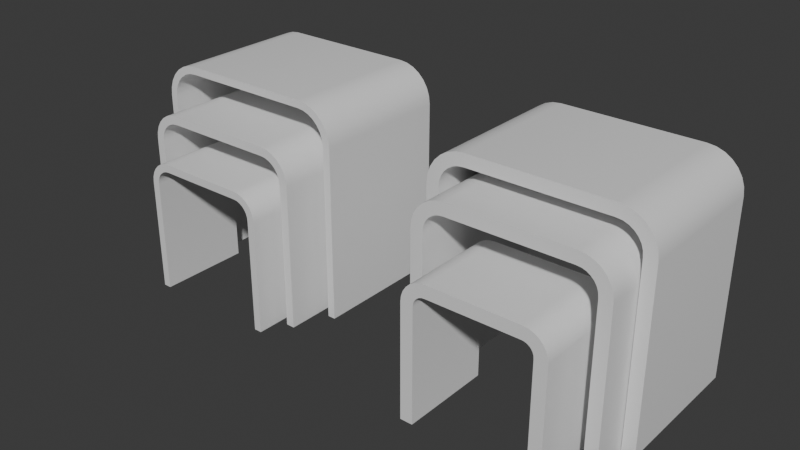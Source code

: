 # Source: Cubes.blend  (saved by Blender 4.1.23; exported with 4.5.12 LTS)
import bpy
from mathutils import Matrix  # noqa: F401  (used for matrix-valued properties, if any)

bpy.ops.wm.read_factory_settings(use_empty=True)
scene = bpy.context.scene
scene.name = 'Scene'

# ---- collections
col_collection = bpy.data.collections.new('Collection'); scene.collection.children.link(col_collection)

# ---- materials (node trees are filled in below, after node groups)
mat_material = bpy.data.materials.new('Material')
mat_material.alpha_threshold = 0.0
mat_material.use_transparent_shadow = False
mat_material.roughness = 0.5
mat_material.line_color = (0.0, 0.0, 0.0, 1.0)

# ---- node groups
ng_smooth_by_angle = bpy.data.node_groups.new('Smooth by Angle', 'GeometryNodeTree')
_s = ng_smooth_by_angle.interface.new_socket(name='Mesh', in_out='OUTPUT', socket_type='NodeSocketGeometry')
_s = ng_smooth_by_angle.interface.new_socket(name='Mesh', in_out='INPUT', socket_type='NodeSocketGeometry')
_s = ng_smooth_by_angle.interface.new_socket(name='Angle', in_out='INPUT', socket_type='NodeSocketFloat')
_s.subtype = 'ANGLE'
_s.default_value = 0.5236
_s.min_value = 0.0
_s.max_value = 3.142
_s.description = 'Maximum face angle for smooth edges'
_s = ng_smooth_by_angle.interface.new_socket(name='Ignore Sharpness', in_out='INPUT', socket_type='NodeSocketBool')
_s.force_non_field = True
ng_smooth_by_angle.is_modifier = True
_N = ng_smooth_by_angle.nodes; _L = ng_smooth_by_angle.links
n0 = _N.new('GeometryNodeSetShadeSmooth'); n0.name = 'Set Shade Smooth'; n0.location = (120, -80)
n0.domain = 'EDGE'
n1 = _N.new('GeometryNodeSetShadeSmooth'); n1.name = 'Set Shade Smooth.001'; n1.location = (300, -80)
n2 = _N.new('NodeGroupOutput'); n2.name = 'Group Output'; n2.location = (480, -80)
n3 = _N.new('GeometryNodeInputMeshEdgeAngle'); n3.name = 'Edge Angle'; n3.location = (-440, -240)
n4 = _N.new('NodeGroupInput'); n4.name = 'Group Input'; n4.location = (-80, -80)
n5 = _N.new('GeometryNodeInputEdgeSmooth'); n5.name = 'Is Edge Smooth'; n5.location = (-260, -120)
n6 = _N.new('GeometryNodeInputShadeSmooth'); n6.name = 'Is Shade Smooth'; n6.location = (-440, -397)
n7 = _N.new('FunctionNodeCompare'); n7.name = 'Compare'; n7.location = (-260, -260)
n7.operation = 'LESS_EQUAL'
n7.inputs[6].default_value = (0.0, 0.0, 0.0, 0.0)
n7.inputs[7].default_value = (0.0, 0.0, 0.0, 0.0)
n8 = _N.new('FunctionNodeBooleanMath'); n8.name = 'Boolean Math.001'; n8.location = (-80, -260)
n9 = _N.new('NodeGroupInput'); n9.name = 'Group Input.001'; n9.location = (-440, -329)
n10 = _N.new('NodeGroupInput'); n10.name = 'Group Input.002'; n10.location = (-259, -189)
n11 = _N.new('FunctionNodeBooleanMath'); n11.name = 'Boolean Math'; n11.location = (-80, -149)
n11.operation = 'OR'
n12 = _N.new('FunctionNodeBooleanMath'); n12.name = 'Boolean Math.002'; n12.location = (-260, -380)
n12.operation = 'OR'
n13 = _N.new('NodeGroupInput'); n13.name = 'Group Input.003'; n13.location = (-440, -460)
_L.new(n3.outputs[0], n7.inputs[0])
_L.new(n1.outputs[0], n2.inputs[0])
_L.new(n9.outputs[1], n7.inputs[1])
_L.new(n7.outputs[0], n8.inputs[0])
_L.new(n4.outputs[0], n0.inputs[0])
_L.new(n0.outputs[0], n1.inputs[0])
_L.new(n8.outputs[0], n0.inputs[2])
_L.new(n10.outputs[2], n11.inputs[1])
_L.new(n5.outputs[0], n11.inputs[0])
_L.new(n11.outputs[0], n0.inputs[1])
_L.new(n13.outputs[2], n12.inputs[1])
_L.new(n6.outputs[0], n12.inputs[0])
_L.new(n12.outputs[0], n8.inputs[1])
n2.is_active_output = True

# ---- material node trees
mat_material.use_nodes = True; mat_material.node_tree.nodes.clear()
_N = mat_material.node_tree.nodes; _L = mat_material.node_tree.links
n0 = _N.new('ShaderNodeOutputMaterial'); n0.name = 'Material Output'; n0.location = (300, 300)
n1 = _N.new('ShaderNodeBsdfPrincipled'); n1.name = 'Principled BSDF'; n1.location = (10, 300)
n1.inputs[3].default_value = 1.45
_L.new(n1.outputs[0], n0.inputs[0])
n0.is_active_output = True

# ---- world
world_world = bpy.data.worlds.new('World'); scene.world = world_world
world_world.use_nodes = True; world_world.node_tree.nodes.clear()
_N = world_world.node_tree.nodes; _L = world_world.node_tree.links
n0 = _N.new('ShaderNodeOutputWorld'); n0.name = 'World Output'; n0.location = (300, 300)
n1 = _N.new('ShaderNodeBackground'); n1.name = 'Background'; n1.location = (10, 300)
n1.inputs[0].default_value = (0.05088, 0.05088, 0.05088, 1.0)
_L.new(n1.outputs[0], n0.inputs[0])
n0.is_active_output = True
world_world.color = (0.05088, 0.05088, 0.05088)
world_world.use_sun_shadow = False
world_world.sun_shadow_jitter_overblur = 0.0

# ---- meshes
me_cube = bpy.data.meshes.new('Cube')
me_cube.from_pydata([(1.0, 1.0, -1.0), (1.0, -1.0, -1.0), (-1.0, 1.0, -1.0), (-1.0, -1.0, -1.0), (0.6532, 1.0, 1.0), (1.0, 1.0, 0.6532), (0.7304, 1.0, 0.9913), (0.8037, 1.0, 0.9657), (0.8694, 1.0, 0.9243), (0.9243, 1.0, 0.8694), (0.9657, 1.0, 0.8037), (0.9913, 1.0, 0.7304), (1.0, -1.0, 0.6532), (0.6532, -1.0, 1.0), (0.9913, -1.0, 0.7304), (0.9657, -1.0, 0.8037), (0.9243, -1.0, 0.8694), (0.8694, -1.0, 0.9243), (0.8037, -1.0, 0.9657), (0.7304, -1.0, 0.9913), (-1.0, 1.0, 0.6532), (-0.6532, 1.0, 1.0), (-0.9913, 1.0, 0.7304), (-0.9657, 1.0, 0.8037), (-0.9243, 1.0, 0.8694), (-0.8694, 1.0, 0.9243), (-0.8037, 1.0, 0.9657), (-0.7304, 1.0, 0.9913), (-0.6532, -1.0, 1.0), (-1.0, -1.0, 0.6532), (-0.7304, -1.0, 0.9913), (-0.8037, -1.0, 0.9657), (-0.8694, -1.0, 0.9243), (-0.9243, -1.0, 0.8694), (-0.9657, -1.0, 0.8037), (-0.9913, -1.0, 0.7304), (-1.0, 1.0, -1.0), (-1.0, -1.0, -1.0), (1.0, -1.0, -1.0), (1.0, 1.0, -1.0), (0.7304, 1.0, 0.9913), (0.6532, 1.0, 1.0), (0.6532, -1.0, 1.0), (0.7304, -1.0, 0.9913), (0.8037, 1.0, 0.9657), (0.8037, -1.0, 0.9657), (0.8694, 1.0, 0.9243), (0.8694, -1.0, 0.9243), (0.9243, 1.0, 0.8694), (0.9243, -1.0, 0.8694), (0.9657, 1.0, 0.8037), (0.9657, -1.0, 0.8037), (0.9913, 1.0, 0.7304), (0.9913, -1.0, 0.7304), (1.0, 1.0, 0.6532), (1.0, -1.0, 0.6532), (-0.7304, -1.0, 0.9913), (-0.6532, -1.0, 1.0), (-0.6532, 1.0, 1.0), (-0.7304, 1.0, 0.9913), (-0.8037, -1.0, 0.9657), (-0.8037, 1.0, 0.9657), (-0.8694, -1.0, 0.9243), (-0.8694, 1.0, 0.9243), (-0.9243, -1.0, 0.8694), (-0.9243, 1.0, 0.8694), (-0.9657, -1.0, 0.8037), (-0.9657, 1.0, 0.8037), (-0.9913, -1.0, 0.7304), (-0.9913, 1.0, 0.7304), (-1.0, -1.0, 0.6532), (-1.0, 1.0, 0.6532), (-0.9276, 1.0, -1.0), (-0.9276, -1.0, -1.0), (0.9276, -1.0, -1.0), (0.9276, 1.0, -1.0), (0.7142, 1.0, 0.9203), (0.6492, 1.0, 0.9276), (0.6492, -1.0, 0.9276), (0.7142, -1.0, 0.9203), (0.7721, 1.0, 0.9001), (0.7721, -1.0, 0.9001), (0.824, 1.0, 0.8674), (0.824, -1.0, 0.8674), (0.8674, 1.0, 0.824), (0.8674, -1.0, 0.824), (0.9001, 1.0, 0.7721), (0.9001, -1.0, 0.7721), (0.9203, 1.0, 0.7142), (0.9203, -1.0, 0.7142), (0.9276, 1.0, 0.6492), (0.9276, -1.0, 0.6492), (-0.7142, -1.0, 0.9203), (-0.6492, -1.0, 0.9276), (-0.6492, 1.0, 0.9276), (-0.7142, 1.0, 0.9203), (-0.7721, -1.0, 0.9001), (-0.7721, 1.0, 0.9001), (-0.824, -1.0, 0.8674), (-0.824, 1.0, 0.8674), (-0.8674, -1.0, 0.824), (-0.8674, 1.0, 0.824), (-0.9001, -1.0, 0.7721), (-0.9001, 1.0, 0.7721), (-0.9203, -1.0, 0.7142), (-0.9203, 1.0, 0.7142), (-0.9276, -1.0, 0.6492), (-0.9276, 1.0, 0.6492)], [], [(3, 2, 20, 29), (4, 13, 28, 21), (4, 6, 19, 13), (6, 7, 18, 19), (7, 8, 17, 18), (8, 9, 16, 17), (9, 10, 15, 16), (10, 11, 14, 15), (11, 5, 12, 14), (28, 30, 27, 21), (30, 31, 26, 27), (31, 32, 25, 26), (32, 33, 24, 25), (33, 34, 23, 24), (34, 35, 22, 23), (35, 29, 20, 22), (0, 1, 12, 5), (36, 37, 73, 72), (68, 66, 102, 104), (47, 49, 85, 83), (58, 59, 95, 94), (48, 46, 82, 84), (65, 67, 103, 101), (71, 36, 72, 107), (56, 57, 93, 92), (66, 64, 100, 102), (45, 47, 83, 81), (37, 70, 106, 73), (46, 44, 80, 82), (57, 42, 78, 93), (53, 55, 91, 89), (63, 65, 101, 99), (41, 58, 94, 77), (54, 52, 88, 90), (5, 11, 52, 54), (4, 21, 58, 41), (25, 24, 65, 63), (14, 12, 55, 53), (28, 13, 42, 57), (8, 7, 44, 46), (3, 29, 70, 37), (18, 17, 47, 45), (34, 33, 64, 66), (30, 28, 57, 56), (20, 2, 36, 71), (24, 23, 67, 65), (9, 8, 46, 48), (21, 27, 59, 58), (17, 16, 49, 47), (35, 34, 66, 68), (2, 3, 37, 36), (23, 22, 69, 67), (1, 0, 39, 38), (31, 30, 56, 60), (10, 9, 48, 50), (6, 4, 41, 40), (27, 26, 61, 59), (16, 15, 51, 49), (29, 35, 68, 70), (22, 20, 71, 69), (13, 19, 43, 42), (32, 31, 60, 62), (11, 10, 50, 52), (26, 25, 63, 61), (15, 14, 53, 51), (0, 5, 54, 39), (7, 6, 40, 44), (12, 1, 38, 55), (19, 18, 45, 43), (33, 32, 62, 64), (73, 106, 107, 72), (77, 94, 93, 78), (77, 78, 79, 76), (76, 79, 81, 80), (80, 81, 83, 82), (82, 83, 85, 84), (84, 85, 87, 86), (86, 87, 89, 88), (88, 89, 91, 90), (93, 94, 95, 92), (92, 95, 97, 96), (96, 97, 99, 98), (98, 99, 101, 100), (100, 101, 103, 102), (102, 103, 105, 104), (104, 105, 107, 106), (75, 90, 91, 74), (67, 69, 105, 103), (38, 39, 75, 74), (60, 56, 92, 96), (50, 48, 84, 86), (40, 41, 77, 76), (59, 61, 97, 95), (49, 51, 87, 85), (70, 68, 104, 106), (69, 71, 107, 105), (42, 43, 79, 78), (62, 60, 96, 98), (52, 50, 86, 88), (61, 63, 99, 97), (51, 53, 89, 87), (39, 54, 90, 75), (44, 40, 76, 80), (55, 38, 74, 91), (43, 45, 81, 79), (64, 62, 98, 100)])
me_cube.polygons.foreach_set('use_smooth', [True] * 106)
_uv = me_cube.uv_layers.new(name='UVMap')
_uv.uv.foreach_set('vector', [0.375, 0.0, 0.375, 0.25, 0.5817, 0.25, 0.5817, 0.0, 0.6683, 0.5, 0.6683, 0.75, 0.8317, 0.75, 0.8317, 0.5, 0.6683, 0.5, 0.6587, 0.5, 0.6587, 0.75, 0.6683, 0.75, 0.6587, 0.5, 0.6495, 0.5, 0.6495, 0.75, 0.6587, 0.75, 0.6495, 0.5, 0.6413, 0.5, 0.6413, 0.75, 0.6495, 0.75, 0.6413, 0.5, 0.6087, 0.5, 0.6087, 0.75, 0.6413, 0.75, 0.6087, 0.5, 0.6005, 0.5, 0.6005, 0.75, 0.6087, 0.75, 0.6005, 0.5, 0.5913, 0.5, 0.5913, 0.75, 0.6005, 0.75, 0.5913, 0.5, 0.5817, 0.5, 0.5817, 0.75, 0.5913, 0.75, 0.8317, 0.75, 0.8413, 0.75, 0.8413, 0.5, 0.8317, 0.5, 0.8413, 0.75, 0.8505, 0.75, 0.8505, 0.5, 0.8413, 0.5, 0.8505, 0.75, 0.8587, 0.75, 0.8587, 0.5, 0.8505, 0.5, 0.8587, 0.75, 0.875, 0.75, 0.875, 0.5, 0.8587, 0.5, 0.625, 0.0, 0.6005, 0.0, 0.6005, 0.25, 0.625, 0.25, 0.6005, 0.0, 0.5913, 0.0, 0.5913, 0.25, 0.6005, 0.25, 0.5913, 0.0, 0.5817, 0.0, 0.5817, 0.25, 0.5913, 0.25, 0.375, 0.5, 0.375, 0.75, 0.5817, 0.75, 0.5817, 0.5, 0.375, 0.25, 0.375, 0.0, 0.375, 0.0, 0.375, 0.25, 0.5913, 0.0, 0.6005, 0.0, 0.6005, 0.0, 0.5913, 0.0, 0.6413, 0.75, 0.6087, 0.75, 0.6087, 0.75, 0.6413, 0.75, 0.8317, 0.5, 0.8413, 0.5, 0.8413, 0.5, 0.8317, 0.5, 0.6087, 0.5, 0.6413, 0.5, 0.6413, 0.5, 0.6087, 0.5, 0.625, 0.25, 0.6005, 0.25, 0.6005, 0.25, 0.625, 0.25, 0.5817, 0.25, 0.375, 0.25, 0.375, 0.25, 0.5817, 0.25, 0.8413, 0.75, 0.8317, 0.75, 0.8317, 0.75, 0.8413, 0.75, 0.6005, 0.0, 0.625, 0.0, 0.625, 0.0, 0.6005, 0.0, 0.6495, 0.75, 0.6413, 0.75, 0.6413, 0.75, 0.6495, 0.75, 0.375, 0.0, 0.5817, 0.0, 0.5817, 0.0, 0.375, 0.0, 0.6413, 0.5, 0.6495, 0.5, 0.6495, 0.5, 0.6413, 0.5, 0.8317, 0.75, 0.6683, 0.75, 0.6683, 0.75, 0.8317, 0.75, 0.5913, 0.75, 0.5817, 0.75, 0.5817, 0.75, 0.5913, 0.75, 0.8587, 0.5, 0.875, 0.5, 0.875, 0.5, 0.8587, 0.5, 0.6683, 0.5, 0.8317, 0.5, 0.8317, 0.5, 0.6683, 0.5, 0.5817, 0.5, 0.5913, 0.5, 0.5913, 0.5, 0.5817, 0.5, 0.5817, 0.5, 0.5913, 0.5, 0.5913, 0.5, 0.5817, 0.5, 0.6683, 0.5, 0.8317, 0.5, 0.8317, 0.5, 0.6683, 0.5, 0.8587, 0.5, 0.875, 0.5, 0.875, 0.5, 0.8587, 0.5, 0.5913, 0.75, 0.5817, 0.75, 0.5817, 0.75, 0.5913, 0.75, 0.8317, 0.75, 0.6683, 0.75, 0.6683, 0.75, 0.8317, 0.75, 0.6413, 0.5, 0.6495, 0.5, 0.6495, 0.5, 0.6413, 0.5, 0.375, 0.0, 0.5817, 0.0, 0.5817, 0.0, 0.375, 0.0, 0.6495, 0.75, 0.6413, 0.75, 0.6413, 0.75, 0.6495, 0.75, 0.6005, 0.0, 0.625, 0.0, 0.625, 0.0, 0.6005, 0.0, 0.8413, 0.75, 0.8317, 0.75, 0.8317, 0.75, 0.8413, 0.75, 0.5817, 0.25, 0.375, 0.25, 0.375, 0.25, 0.5817, 0.25, 0.625, 0.25, 0.6005, 0.25, 0.6005, 0.25, 0.625, 0.25, 0.6087, 0.5, 0.6413, 0.5, 0.6413, 0.5, 0.6087, 0.5, 0.8317, 0.5, 0.8413, 0.5, 0.8413, 0.5, 0.8317, 0.5, 0.6413, 0.75, 0.6087, 0.75, 0.6087, 0.75, 0.6413, 0.75, 0.5913, 0.0, 0.6005, 0.0, 0.6005, 0.0, 0.5913, 0.0, 0.375, 0.25, 0.375, 0.0, 0.375, 0.0, 0.375, 0.25, 0.6005, 0.25, 0.5913, 0.25, 0.5913, 0.25, 0.6005, 0.25, 0.375, 0.75, 0.375, 0.5, 0.375, 0.5, 0.375, 0.75, 0.8505, 0.75, 0.8413, 0.75, 0.8413, 0.75, 0.8505, 0.75, 0.6005, 0.5, 0.6087, 0.5, 0.6087, 0.5, 0.6005, 0.5, 0.6587, 0.5, 0.6683, 0.5, 0.6683, 0.5, 0.6587, 0.5, 0.8413, 0.5, 0.8505, 0.5, 0.8505, 0.5, 0.8413, 0.5, 0.6087, 0.75, 0.6005, 0.75, 0.6005, 0.75, 0.6087, 0.75, 0.5817, 0.0, 0.5913, 0.0, 0.5913, 0.0, 0.5817, 0.0, 0.5913, 0.25, 0.5817, 0.25, 0.5817, 0.25, 0.5913, 0.25, 0.6683, 0.75, 0.6587, 0.75, 0.6587, 0.75, 0.6683, 0.75, 0.8587, 0.75, 0.8505, 0.75, 0.8505, 0.75, 0.8587, 0.75, 0.5913, 0.5, 0.6005, 0.5, 0.6005, 0.5, 0.5913, 0.5, 0.8505, 0.5, 0.8587, 0.5, 0.8587, 0.5, 0.8505, 0.5, 0.6005, 0.75, 0.5913, 0.75, 0.5913, 0.75, 0.6005, 0.75, 0.375, 0.5, 0.5817, 0.5, 0.5817, 0.5, 0.375, 0.5, 0.6495, 0.5, 0.6587, 0.5, 0.6587, 0.5, 0.6495, 0.5, 0.5817, 0.75, 0.375, 0.75, 0.375, 0.75, 0.5817, 0.75, 0.6587, 0.75, 0.6495, 0.75, 0.6495, 0.75, 0.6587, 0.75, 0.875, 0.75, 0.8587, 0.75, 0.8587, 0.75, 0.875, 0.75, 0.375, 0.0, 0.5817, 0.0, 0.5817, 0.25, 0.375, 0.25, 0.6683, 0.5, 0.8317, 0.5, 0.8317, 0.75, 0.6683, 0.75, 0.6683, 0.5, 0.6683, 0.75, 0.6587, 0.75, 0.6587, 0.5, 0.6587, 0.5, 0.6587, 0.75, 0.6495, 0.75, 0.6495, 0.5, 0.6495, 0.5, 0.6495, 0.75, 0.6413, 0.75, 0.6413, 0.5, 0.6413, 0.5, 0.6413, 0.75, 0.6087, 0.75, 0.6087, 0.5, 0.6087, 0.5, 0.6087, 0.75, 0.6005, 0.75, 0.6005, 0.5, 0.6005, 0.5, 0.6005, 0.75, 0.5913, 0.75, 0.5913, 0.5, 0.5913, 0.5, 0.5913, 0.75, 0.5817, 0.75, 0.5817, 0.5, 0.8317, 0.75, 0.8317, 0.5, 0.8413, 0.5, 0.8413, 0.75, 0.8413, 0.75, 0.8413, 0.5, 0.8505, 0.5, 0.8505, 0.75, 0.8505, 0.75, 0.8505, 0.5, 0.8587, 0.5, 0.8587, 0.75, 0.8587, 0.75, 0.8587, 0.5, 0.875, 0.5, 0.875, 0.75, 0.625, 0.0, 0.625, 0.25, 0.6005, 0.25, 0.6005, 0.0, 0.6005, 0.0, 0.6005, 0.25, 0.5913, 0.25, 0.5913, 0.0, 0.5913, 0.0, 0.5913, 0.25, 0.5817, 0.25, 0.5817, 0.0, 0.375, 0.5, 0.5817, 0.5, 0.5817, 0.75, 0.375, 0.75, 0.6005, 0.25, 0.5913, 0.25, 0.5913, 0.25, 0.6005, 0.25, 0.375, 0.75, 0.375, 0.5, 0.375, 0.5, 0.375, 0.75, 0.8505, 0.75, 0.8413, 0.75, 0.8413, 0.75, 0.8505, 0.75, 0.6005, 0.5, 0.6087, 0.5, 0.6087, 0.5, 0.6005, 0.5, 0.6587, 0.5, 0.6683, 0.5, 0.6683, 0.5, 0.6587, 0.5, 0.8413, 0.5, 0.8505, 0.5, 0.8505, 0.5, 0.8413, 0.5, 0.6087, 0.75, 0.6005, 0.75, 0.6005, 0.75, 0.6087, 0.75, 0.5817, 0.0, 0.5913, 0.0, 0.5913, 0.0, 0.5817, 0.0, 0.5913, 0.25, 0.5817, 0.25, 0.5817, 0.25, 0.5913, 0.25, 0.6683, 0.75, 0.6587, 0.75, 0.6587, 0.75, 0.6683, 0.75, 0.8587, 0.75, 0.8505, 0.75, 0.8505, 0.75, 0.8587, 0.75, 0.5913, 0.5, 0.6005, 0.5, 0.6005, 0.5, 0.5913, 0.5, 0.8505, 0.5, 0.8587, 0.5, 0.8587, 0.5, 0.8505, 0.5, 0.6005, 0.75, 0.5913, 0.75, 0.5913, 0.75, 0.6005, 0.75, 0.375, 0.5, 0.5817, 0.5, 0.5817, 0.5, 0.375, 0.5, 0.6495, 0.5, 0.6587, 0.5, 0.6587, 0.5, 0.6495, 0.5, 0.5817, 0.75, 0.375, 0.75, 0.375, 0.75, 0.5817, 0.75, 0.6587, 0.75, 0.6495, 0.75, 0.6495, 0.75, 0.6587, 0.75, 0.875, 0.75, 0.8587, 0.75, 0.8587, 0.75, 0.875, 0.75])
me_cube.materials.append(mat_material)
me_cube.use_mirror_vertex_groups = False
me_cube.update()
me_cube_006 = bpy.data.meshes.new('Cube.006')
me_cube_006.from_pydata([(1.0, 1.0, -1.0), (1.0, -1.0, -1.0), (-1.0, 1.0, -1.0), (-1.0, -1.0, -1.0), (0.6532, 1.0, 1.0), (1.0, 1.0, 0.6532), (0.7304, 1.0, 0.9913), (0.8037, 1.0, 0.9657), (0.8694, 1.0, 0.9243), (0.9243, 1.0, 0.8694), (0.9657, 1.0, 0.8037), (0.9913, 1.0, 0.7304), (1.0, -1.0, 0.6532), (0.6532, -1.0, 1.0), (0.9913, -1.0, 0.7304), (0.9657, -1.0, 0.8037), (0.9243, -1.0, 0.8694), (0.8694, -1.0, 0.9243), (0.8037, -1.0, 0.9657), (0.7304, -1.0, 0.9913), (-1.0, 1.0, 0.6532), (-0.6532, 1.0, 1.0), (-0.9913, 1.0, 0.7304), (-0.9657, 1.0, 0.8037), (-0.9243, 1.0, 0.8694), (-0.8694, 1.0, 0.9243), (-0.8037, 1.0, 0.9657), (-0.7304, 1.0, 0.9913), (-0.6532, -1.0, 1.0), (-1.0, -1.0, 0.6532), (-0.7304, -1.0, 0.9913), (-0.8037, -1.0, 0.9657), (-0.8694, -1.0, 0.9243), (-0.9243, -1.0, 0.8694), (-0.9657, -1.0, 0.8037), (-0.9913, -1.0, 0.7304), (-1.0, 1.0, -1.0), (-1.0, -1.0, -1.0), (1.0, -1.0, -1.0), (1.0, 1.0, -1.0), (0.7304, 1.0, 0.9913), (0.6532, 1.0, 1.0), (0.6532, -1.0, 1.0), (0.7304, -1.0, 0.9913), (0.8037, 1.0, 0.9657), (0.8037, -1.0, 0.9657), (0.8694, 1.0, 0.9243), (0.8694, -1.0, 0.9243), (0.9243, 1.0, 0.8694), (0.9243, -1.0, 0.8694), (0.9657, 1.0, 0.8037), (0.9657, -1.0, 0.8037), (0.9913, 1.0, 0.7304), (0.9913, -1.0, 0.7304), (1.0, 1.0, 0.6532), (1.0, -1.0, 0.6532), (-0.7304, -1.0, 0.9913), (-0.6532, -1.0, 1.0), (-0.6532, 1.0, 1.0), (-0.7304, 1.0, 0.9913), (-0.8037, -1.0, 0.9657), (-0.8037, 1.0, 0.9657), (-0.8694, -1.0, 0.9243), (-0.8694, 1.0, 0.9243), (-0.9243, -1.0, 0.8694), (-0.9243, 1.0, 0.8694), (-0.9657, -1.0, 0.8037), (-0.9657, 1.0, 0.8037), (-0.9913, -1.0, 0.7304), (-0.9913, 1.0, 0.7304), (-1.0, -1.0, 0.6532), (-1.0, 1.0, 0.6532), (-0.9009, 1.0, -1.0), (-0.9009, -1.0, -1.0), (0.9009, -1.0, -1.0), (0.9009, 1.0, -1.0), (0.7082, 1.0, 0.8941), (0.6477, 1.0, 0.9009), (0.6477, -1.0, 0.9009), (0.7082, -1.0, 0.8941), (0.7604, 1.0, 0.8758), (0.7604, -1.0, 0.8758), (0.8073, 1.0, 0.8464), (0.8073, -1.0, 0.8464), (0.8464, 1.0, 0.8073), (0.8464, -1.0, 0.8073), (0.8758, 1.0, 0.7604), (0.8758, -1.0, 0.7604), (0.8941, 1.0, 0.7082), (0.8941, -1.0, 0.7082), (0.9009, 1.0, 0.6477), (0.9009, -1.0, 0.6477), (-0.7082, -1.0, 0.8941), (-0.6477, -1.0, 0.9009), (-0.6477, 1.0, 0.9009), (-0.7082, 1.0, 0.8941), (-0.7604, -1.0, 0.8758), (-0.7604, 1.0, 0.8758), (-0.8073, -1.0, 0.8464), (-0.8073, 1.0, 0.8464), (-0.8464, -1.0, 0.8073), (-0.8464, 1.0, 0.8073), (-0.8758, -1.0, 0.7604), (-0.8758, 1.0, 0.7604), (-0.8941, -1.0, 0.7082), (-0.8941, 1.0, 0.7082), (-0.9009, -1.0, 0.6477), (-0.9009, 1.0, 0.6477)], [], [(3, 2, 20, 29), (4, 13, 28, 21), (4, 6, 19, 13), (6, 7, 18, 19), (7, 8, 17, 18), (8, 9, 16, 17), (9, 10, 15, 16), (10, 11, 14, 15), (11, 5, 12, 14), (28, 30, 27, 21), (30, 31, 26, 27), (31, 32, 25, 26), (32, 33, 24, 25), (33, 34, 23, 24), (34, 35, 22, 23), (35, 29, 20, 22), (0, 1, 12, 5), (36, 37, 73, 72), (68, 66, 102, 104), (47, 49, 85, 83), (58, 59, 95, 94), (48, 46, 82, 84), (65, 67, 103, 101), (71, 36, 72, 107), (56, 57, 93, 92), (66, 64, 100, 102), (45, 47, 83, 81), (37, 70, 106, 73), (46, 44, 80, 82), (57, 42, 78, 93), (53, 55, 91, 89), (63, 65, 101, 99), (41, 58, 94, 77), (54, 52, 88, 90), (5, 11, 52, 54), (4, 21, 58, 41), (25, 24, 65, 63), (14, 12, 55, 53), (28, 13, 42, 57), (8, 7, 44, 46), (3, 29, 70, 37), (18, 17, 47, 45), (34, 33, 64, 66), (30, 28, 57, 56), (20, 2, 36, 71), (24, 23, 67, 65), (9, 8, 46, 48), (21, 27, 59, 58), (17, 16, 49, 47), (35, 34, 66, 68), (2, 3, 37, 36), (23, 22, 69, 67), (1, 0, 39, 38), (31, 30, 56, 60), (10, 9, 48, 50), (6, 4, 41, 40), (27, 26, 61, 59), (16, 15, 51, 49), (29, 35, 68, 70), (22, 20, 71, 69), (13, 19, 43, 42), (32, 31, 60, 62), (11, 10, 50, 52), (26, 25, 63, 61), (15, 14, 53, 51), (0, 5, 54, 39), (7, 6, 40, 44), (12, 1, 38, 55), (19, 18, 45, 43), (33, 32, 62, 64), (73, 106, 107, 72), (77, 94, 93, 78), (77, 78, 79, 76), (76, 79, 81, 80), (80, 81, 83, 82), (82, 83, 85, 84), (84, 85, 87, 86), (86, 87, 89, 88), (88, 89, 91, 90), (93, 94, 95, 92), (92, 95, 97, 96), (96, 97, 99, 98), (98, 99, 101, 100), (100, 101, 103, 102), (102, 103, 105, 104), (104, 105, 107, 106), (75, 90, 91, 74), (67, 69, 105, 103), (38, 39, 75, 74), (60, 56, 92, 96), (50, 48, 84, 86), (40, 41, 77, 76), (59, 61, 97, 95), (49, 51, 87, 85), (70, 68, 104, 106), (69, 71, 107, 105), (42, 43, 79, 78), (62, 60, 96, 98), (52, 50, 86, 88), (61, 63, 99, 97), (51, 53, 89, 87), (39, 54, 90, 75), (44, 40, 76, 80), (55, 38, 74, 91), (43, 45, 81, 79), (64, 62, 98, 100)])
me_cube_006.polygons.foreach_set('use_smooth', [True] * 106)
_uv = me_cube_006.uv_layers.new(name='UVMap')
_uv.uv.foreach_set('vector', [0.375, 0.0, 0.375, 0.25, 0.5817, 0.25, 0.5817, 0.0, 0.6683, 0.5, 0.6683, 0.75, 0.8317, 0.75, 0.8317, 0.5, 0.6683, 0.5, 0.6587, 0.5, 0.6587, 0.75, 0.6683, 0.75, 0.6587, 0.5, 0.6495, 0.5, 0.6495, 0.75, 0.6587, 0.75, 0.6495, 0.5, 0.6413, 0.5, 0.6413, 0.75, 0.6495, 0.75, 0.6413, 0.5, 0.6087, 0.5, 0.6087, 0.75, 0.6413, 0.75, 0.6087, 0.5, 0.6005, 0.5, 0.6005, 0.75, 0.6087, 0.75, 0.6005, 0.5, 0.5913, 0.5, 0.5913, 0.75, 0.6005, 0.75, 0.5913, 0.5, 0.5817, 0.5, 0.5817, 0.75, 0.5913, 0.75, 0.8317, 0.75, 0.8413, 0.75, 0.8413, 0.5, 0.8317, 0.5, 0.8413, 0.75, 0.8505, 0.75, 0.8505, 0.5, 0.8413, 0.5, 0.8505, 0.75, 0.8587, 0.75, 0.8587, 0.5, 0.8505, 0.5, 0.8587, 0.75, 0.875, 0.75, 0.875, 0.5, 0.8587, 0.5, 0.625, 0.0, 0.6005, 0.0, 0.6005, 0.25, 0.625, 0.25, 0.6005, 0.0, 0.5913, 0.0, 0.5913, 0.25, 0.6005, 0.25, 0.5913, 0.0, 0.5817, 0.0, 0.5817, 0.25, 0.5913, 0.25, 0.375, 0.5, 0.375, 0.75, 0.5817, 0.75, 0.5817, 0.5, 0.375, 0.25, 0.375, 0.0, 0.375, 0.0, 0.375, 0.25, 0.5913, 0.0, 0.6005, 0.0, 0.6005, 0.0, 0.5913, 0.0, 0.6413, 0.75, 0.6087, 0.75, 0.6087, 0.75, 0.6413, 0.75, 0.8317, 0.5, 0.8413, 0.5, 0.8413, 0.5, 0.8317, 0.5, 0.6087, 0.5, 0.6413, 0.5, 0.6413, 0.5, 0.6087, 0.5, 0.625, 0.25, 0.6005, 0.25, 0.6005, 0.25, 0.625, 0.25, 0.5817, 0.25, 0.375, 0.25, 0.375, 0.25, 0.5817, 0.25, 0.8413, 0.75, 0.8317, 0.75, 0.8317, 0.75, 0.8413, 0.75, 0.6005, 0.0, 0.625, 0.0, 0.625, 0.0, 0.6005, 0.0, 0.6495, 0.75, 0.6413, 0.75, 0.6413, 0.75, 0.6495, 0.75, 0.375, 0.0, 0.5817, 0.0, 0.5817, 0.0, 0.375, 0.0, 0.6413, 0.5, 0.6495, 0.5, 0.6495, 0.5, 0.6413, 0.5, 0.8317, 0.75, 0.6683, 0.75, 0.6683, 0.75, 0.8317, 0.75, 0.5913, 0.75, 0.5817, 0.75, 0.5817, 0.75, 0.5913, 0.75, 0.8587, 0.5, 0.875, 0.5, 0.875, 0.5, 0.8587, 0.5, 0.6683, 0.5, 0.8317, 0.5, 0.8317, 0.5, 0.6683, 0.5, 0.5817, 0.5, 0.5913, 0.5, 0.5913, 0.5, 0.5817, 0.5, 0.5817, 0.5, 0.5913, 0.5, 0.5913, 0.5, 0.5817, 0.5, 0.6683, 0.5, 0.8317, 0.5, 0.8317, 0.5, 0.6683, 0.5, 0.8587, 0.5, 0.875, 0.5, 0.875, 0.5, 0.8587, 0.5, 0.5913, 0.75, 0.5817, 0.75, 0.5817, 0.75, 0.5913, 0.75, 0.8317, 0.75, 0.6683, 0.75, 0.6683, 0.75, 0.8317, 0.75, 0.6413, 0.5, 0.6495, 0.5, 0.6495, 0.5, 0.6413, 0.5, 0.375, 0.0, 0.5817, 0.0, 0.5817, 0.0, 0.375, 0.0, 0.6495, 0.75, 0.6413, 0.75, 0.6413, 0.75, 0.6495, 0.75, 0.6005, 0.0, 0.625, 0.0, 0.625, 0.0, 0.6005, 0.0, 0.8413, 0.75, 0.8317, 0.75, 0.8317, 0.75, 0.8413, 0.75, 0.5817, 0.25, 0.375, 0.25, 0.375, 0.25, 0.5817, 0.25, 0.625, 0.25, 0.6005, 0.25, 0.6005, 0.25, 0.625, 0.25, 0.6087, 0.5, 0.6413, 0.5, 0.6413, 0.5, 0.6087, 0.5, 0.8317, 0.5, 0.8413, 0.5, 0.8413, 0.5, 0.8317, 0.5, 0.6413, 0.75, 0.6087, 0.75, 0.6087, 0.75, 0.6413, 0.75, 0.5913, 0.0, 0.6005, 0.0, 0.6005, 0.0, 0.5913, 0.0, 0.375, 0.25, 0.375, 0.0, 0.375, 0.0, 0.375, 0.25, 0.6005, 0.25, 0.5913, 0.25, 0.5913, 0.25, 0.6005, 0.25, 0.375, 0.75, 0.375, 0.5, 0.375, 0.5, 0.375, 0.75, 0.8505, 0.75, 0.8413, 0.75, 0.8413, 0.75, 0.8505, 0.75, 0.6005, 0.5, 0.6087, 0.5, 0.6087, 0.5, 0.6005, 0.5, 0.6587, 0.5, 0.6683, 0.5, 0.6683, 0.5, 0.6587, 0.5, 0.8413, 0.5, 0.8505, 0.5, 0.8505, 0.5, 0.8413, 0.5, 0.6087, 0.75, 0.6005, 0.75, 0.6005, 0.75, 0.6087, 0.75, 0.5817, 0.0, 0.5913, 0.0, 0.5913, 0.0, 0.5817, 0.0, 0.5913, 0.25, 0.5817, 0.25, 0.5817, 0.25, 0.5913, 0.25, 0.6683, 0.75, 0.6587, 0.75, 0.6587, 0.75, 0.6683, 0.75, 0.8587, 0.75, 0.8505, 0.75, 0.8505, 0.75, 0.8587, 0.75, 0.5913, 0.5, 0.6005, 0.5, 0.6005, 0.5, 0.5913, 0.5, 0.8505, 0.5, 0.8587, 0.5, 0.8587, 0.5, 0.8505, 0.5, 0.6005, 0.75, 0.5913, 0.75, 0.5913, 0.75, 0.6005, 0.75, 0.375, 0.5, 0.5817, 0.5, 0.5817, 0.5, 0.375, 0.5, 0.6495, 0.5, 0.6587, 0.5, 0.6587, 0.5, 0.6495, 0.5, 0.5817, 0.75, 0.375, 0.75, 0.375, 0.75, 0.5817, 0.75, 0.6587, 0.75, 0.6495, 0.75, 0.6495, 0.75, 0.6587, 0.75, 0.875, 0.75, 0.8587, 0.75, 0.8587, 0.75, 0.875, 0.75, 0.375, 0.0, 0.5817, 0.0, 0.5817, 0.25, 0.375, 0.25, 0.6683, 0.5, 0.8317, 0.5, 0.8317, 0.75, 0.6683, 0.75, 0.6683, 0.5, 0.6683, 0.75, 0.6587, 0.75, 0.6587, 0.5, 0.6587, 0.5, 0.6587, 0.75, 0.6495, 0.75, 0.6495, 0.5, 0.6495, 0.5, 0.6495, 0.75, 0.6413, 0.75, 0.6413, 0.5, 0.6413, 0.5, 0.6413, 0.75, 0.6087, 0.75, 0.6087, 0.5, 0.6087, 0.5, 0.6087, 0.75, 0.6005, 0.75, 0.6005, 0.5, 0.6005, 0.5, 0.6005, 0.75, 0.5913, 0.75, 0.5913, 0.5, 0.5913, 0.5, 0.5913, 0.75, 0.5817, 0.75, 0.5817, 0.5, 0.8317, 0.75, 0.8317, 0.5, 0.8413, 0.5, 0.8413, 0.75, 0.8413, 0.75, 0.8413, 0.5, 0.8505, 0.5, 0.8505, 0.75, 0.8505, 0.75, 0.8505, 0.5, 0.8587, 0.5, 0.8587, 0.75, 0.8587, 0.75, 0.8587, 0.5, 0.875, 0.5, 0.875, 0.75, 0.625, 0.0, 0.625, 0.25, 0.6005, 0.25, 0.6005, 0.0, 0.6005, 0.0, 0.6005, 0.25, 0.5913, 0.25, 0.5913, 0.0, 0.5913, 0.0, 0.5913, 0.25, 0.5817, 0.25, 0.5817, 0.0, 0.375, 0.5, 0.5817, 0.5, 0.5817, 0.75, 0.375, 0.75, 0.6005, 0.25, 0.5913, 0.25, 0.5913, 0.25, 0.6005, 0.25, 0.375, 0.75, 0.375, 0.5, 0.375, 0.5, 0.375, 0.75, 0.8505, 0.75, 0.8413, 0.75, 0.8413, 0.75, 0.8505, 0.75, 0.6005, 0.5, 0.6087, 0.5, 0.6087, 0.5, 0.6005, 0.5, 0.6587, 0.5, 0.6683, 0.5, 0.6683, 0.5, 0.6587, 0.5, 0.8413, 0.5, 0.8505, 0.5, 0.8505, 0.5, 0.8413, 0.5, 0.6087, 0.75, 0.6005, 0.75, 0.6005, 0.75, 0.6087, 0.75, 0.5817, 0.0, 0.5913, 0.0, 0.5913, 0.0, 0.5817, 0.0, 0.5913, 0.25, 0.5817, 0.25, 0.5817, 0.25, 0.5913, 0.25, 0.6683, 0.75, 0.6587, 0.75, 0.6587, 0.75, 0.6683, 0.75, 0.8587, 0.75, 0.8505, 0.75, 0.8505, 0.75, 0.8587, 0.75, 0.5913, 0.5, 0.6005, 0.5, 0.6005, 0.5, 0.5913, 0.5, 0.8505, 0.5, 0.8587, 0.5, 0.8587, 0.5, 0.8505, 0.5, 0.6005, 0.75, 0.5913, 0.75, 0.5913, 0.75, 0.6005, 0.75, 0.375, 0.5, 0.5817, 0.5, 0.5817, 0.5, 0.375, 0.5, 0.6495, 0.5, 0.6587, 0.5, 0.6587, 0.5, 0.6495, 0.5, 0.5817, 0.75, 0.375, 0.75, 0.375, 0.75, 0.5817, 0.75, 0.6587, 0.75, 0.6495, 0.75, 0.6495, 0.75, 0.6587, 0.75, 0.875, 0.75, 0.8587, 0.75, 0.8587, 0.75, 0.875, 0.75])
me_cube_006.materials.append(mat_material)
me_cube_006.use_mirror_vertex_groups = False
me_cube_006.update()
me_cube_007 = bpy.data.meshes.new('Cube.007')
me_cube_007.from_pydata([(1.0, 1.0, -1.0), (1.0, -1.0, -1.0), (-1.0, 1.0, -1.0), (-1.0, -1.0, -1.0), (0.6532, 1.0, 1.0), (1.0, 1.0, 0.6532), (0.7304, 1.0, 0.9913), (0.8037, 1.0, 0.9657), (0.8694, 1.0, 0.9243), (0.9243, 1.0, 0.8694), (0.9657, 1.0, 0.8037), (0.9913, 1.0, 0.7304), (1.0, -1.0, 0.6532), (0.6532, -1.0, 1.0), (0.9913, -1.0, 0.7304), (0.9657, -1.0, 0.8037), (0.9243, -1.0, 0.8694), (0.8694, -1.0, 0.9243), (0.8037, -1.0, 0.9657), (0.7304, -1.0, 0.9913), (-1.0, 1.0, 0.6532), (-0.6532, 1.0, 1.0), (-0.9913, 1.0, 0.7304), (-0.9657, 1.0, 0.8037), (-0.9243, 1.0, 0.8694), (-0.8694, 1.0, 0.9243), (-0.8037, 1.0, 0.9657), (-0.7304, 1.0, 0.9913), (-0.6532, -1.0, 1.0), (-1.0, -1.0, 0.6532), (-0.7304, -1.0, 0.9913), (-0.8037, -1.0, 0.9657), (-0.8694, -1.0, 0.9243), (-0.9243, -1.0, 0.8694), (-0.9657, -1.0, 0.8037), (-0.9913, -1.0, 0.7304), (-1.0, 1.0, -1.0), (-1.0, -1.0, -1.0), (1.0, -1.0, -1.0), (1.0, 1.0, -1.0), (0.7304, 1.0, 0.9913), (0.6532, 1.0, 1.0), (0.6532, -1.0, 1.0), (0.7304, -1.0, 0.9913), (0.8037, 1.0, 0.9657), (0.8037, -1.0, 0.9657), (0.8694, 1.0, 0.9243), (0.8694, -1.0, 0.9243), (0.9243, 1.0, 0.8694), (0.9243, -1.0, 0.8694), (0.9657, 1.0, 0.8037), (0.9657, -1.0, 0.8037), (0.9913, 1.0, 0.7304), (0.9913, -1.0, 0.7304), (1.0, 1.0, 0.6532), (1.0, -1.0, 0.6532), (-0.7304, -1.0, 0.9913), (-0.6532, -1.0, 1.0), (-0.6532, 1.0, 1.0), (-0.7304, 1.0, 0.9913), (-0.8037, -1.0, 0.9657), (-0.8037, 1.0, 0.9657), (-0.8694, -1.0, 0.9243), (-0.8694, 1.0, 0.9243), (-0.9243, -1.0, 0.8694), (-0.9243, 1.0, 0.8694), (-0.9657, -1.0, 0.8037), (-0.9657, 1.0, 0.8037), (-0.9913, -1.0, 0.7304), (-0.9913, 1.0, 0.7304), (-1.0, -1.0, 0.6532), (-1.0, 1.0, 0.6532), (-0.8872, 1.0, -1.0), (-0.8872, -1.0, -1.0), (0.8872, -1.0, -1.0), (0.8872, 1.0, -1.0), (0.7052, 1.0, 0.8807), (0.6469, 1.0, 0.8872), (0.6469, -1.0, 0.8872), (0.7052, -1.0, 0.8807), (0.7545, 1.0, 0.8634), (0.7545, -1.0, 0.8634), (0.7987, 1.0, 0.8356), (0.7987, -1.0, 0.8356), (0.8356, 1.0, 0.7987), (0.8356, -1.0, 0.7987), (0.8634, 1.0, 0.7545), (0.8634, -1.0, 0.7545), (0.8807, 1.0, 0.7052), (0.8807, -1.0, 0.7052), (0.8872, 1.0, 0.6469), (0.8872, -1.0, 0.6469), (-0.7052, -1.0, 0.8807), (-0.6469, -1.0, 0.8872), (-0.6469, 1.0, 0.8872), (-0.7052, 1.0, 0.8807), (-0.7545, -1.0, 0.8634), (-0.7545, 1.0, 0.8634), (-0.7987, -1.0, 0.8356), (-0.7987, 1.0, 0.8356), (-0.8356, -1.0, 0.7987), (-0.8356, 1.0, 0.7987), (-0.8634, -1.0, 0.7545), (-0.8634, 1.0, 0.7545), (-0.8807, -1.0, 0.7052), (-0.8807, 1.0, 0.7052), (-0.8872, -1.0, 0.6469), (-0.8872, 1.0, 0.6469)], [], [(3, 2, 20, 29), (4, 13, 28, 21), (4, 6, 19, 13), (6, 7, 18, 19), (7, 8, 17, 18), (8, 9, 16, 17), (9, 10, 15, 16), (10, 11, 14, 15), (11, 5, 12, 14), (28, 30, 27, 21), (30, 31, 26, 27), (31, 32, 25, 26), (32, 33, 24, 25), (33, 34, 23, 24), (34, 35, 22, 23), (35, 29, 20, 22), (0, 1, 12, 5), (36, 37, 73, 72), (68, 66, 102, 104), (47, 49, 85, 83), (58, 59, 95, 94), (48, 46, 82, 84), (65, 67, 103, 101), (71, 36, 72, 107), (56, 57, 93, 92), (66, 64, 100, 102), (45, 47, 83, 81), (37, 70, 106, 73), (46, 44, 80, 82), (57, 42, 78, 93), (53, 55, 91, 89), (63, 65, 101, 99), (41, 58, 94, 77), (54, 52, 88, 90), (5, 11, 52, 54), (4, 21, 58, 41), (25, 24, 65, 63), (14, 12, 55, 53), (28, 13, 42, 57), (8, 7, 44, 46), (3, 29, 70, 37), (18, 17, 47, 45), (34, 33, 64, 66), (30, 28, 57, 56), (20, 2, 36, 71), (24, 23, 67, 65), (9, 8, 46, 48), (21, 27, 59, 58), (17, 16, 49, 47), (35, 34, 66, 68), (2, 3, 37, 36), (23, 22, 69, 67), (1, 0, 39, 38), (31, 30, 56, 60), (10, 9, 48, 50), (6, 4, 41, 40), (27, 26, 61, 59), (16, 15, 51, 49), (29, 35, 68, 70), (22, 20, 71, 69), (13, 19, 43, 42), (32, 31, 60, 62), (11, 10, 50, 52), (26, 25, 63, 61), (15, 14, 53, 51), (0, 5, 54, 39), (7, 6, 40, 44), (12, 1, 38, 55), (19, 18, 45, 43), (33, 32, 62, 64), (73, 106, 107, 72), (77, 94, 93, 78), (77, 78, 79, 76), (76, 79, 81, 80), (80, 81, 83, 82), (82, 83, 85, 84), (84, 85, 87, 86), (86, 87, 89, 88), (88, 89, 91, 90), (93, 94, 95, 92), (92, 95, 97, 96), (96, 97, 99, 98), (98, 99, 101, 100), (100, 101, 103, 102), (102, 103, 105, 104), (104, 105, 107, 106), (75, 90, 91, 74), (67, 69, 105, 103), (38, 39, 75, 74), (60, 56, 92, 96), (50, 48, 84, 86), (40, 41, 77, 76), (59, 61, 97, 95), (49, 51, 87, 85), (70, 68, 104, 106), (69, 71, 107, 105), (42, 43, 79, 78), (62, 60, 96, 98), (52, 50, 86, 88), (61, 63, 99, 97), (51, 53, 89, 87), (39, 54, 90, 75), (44, 40, 76, 80), (55, 38, 74, 91), (43, 45, 81, 79), (64, 62, 98, 100)])
me_cube_007.polygons.foreach_set('use_smooth', [True] * 106)
_uv = me_cube_007.uv_layers.new(name='UVMap')
_uv.uv.foreach_set('vector', [0.375, 0.0, 0.375, 0.25, 0.5817, 0.25, 0.5817, 0.0, 0.6683, 0.5, 0.6683, 0.75, 0.8317, 0.75, 0.8317, 0.5, 0.6683, 0.5, 0.6587, 0.5, 0.6587, 0.75, 0.6683, 0.75, 0.6587, 0.5, 0.6495, 0.5, 0.6495, 0.75, 0.6587, 0.75, 0.6495, 0.5, 0.6413, 0.5, 0.6413, 0.75, 0.6495, 0.75, 0.6413, 0.5, 0.6087, 0.5, 0.6087, 0.75, 0.6413, 0.75, 0.6087, 0.5, 0.6005, 0.5, 0.6005, 0.75, 0.6087, 0.75, 0.6005, 0.5, 0.5913, 0.5, 0.5913, 0.75, 0.6005, 0.75, 0.5913, 0.5, 0.5817, 0.5, 0.5817, 0.75, 0.5913, 0.75, 0.8317, 0.75, 0.8413, 0.75, 0.8413, 0.5, 0.8317, 0.5, 0.8413, 0.75, 0.8505, 0.75, 0.8505, 0.5, 0.8413, 0.5, 0.8505, 0.75, 0.8587, 0.75, 0.8587, 0.5, 0.8505, 0.5, 0.8587, 0.75, 0.875, 0.75, 0.875, 0.5, 0.8587, 0.5, 0.625, 0.0, 0.6005, 0.0, 0.6005, 0.25, 0.625, 0.25, 0.6005, 0.0, 0.5913, 0.0, 0.5913, 0.25, 0.6005, 0.25, 0.5913, 0.0, 0.5817, 0.0, 0.5817, 0.25, 0.5913, 0.25, 0.375, 0.5, 0.375, 0.75, 0.5817, 0.75, 0.5817, 0.5, 0.375, 0.25, 0.375, 0.0, 0.375, 0.0, 0.375, 0.25, 0.5913, 0.0, 0.6005, 0.0, 0.6005, 0.0, 0.5913, 0.0, 0.6413, 0.75, 0.6087, 0.75, 0.6087, 0.75, 0.6413, 0.75, 0.8317, 0.5, 0.8413, 0.5, 0.8413, 0.5, 0.8317, 0.5, 0.6087, 0.5, 0.6413, 0.5, 0.6413, 0.5, 0.6087, 0.5, 0.625, 0.25, 0.6005, 0.25, 0.6005, 0.25, 0.625, 0.25, 0.5817, 0.25, 0.375, 0.25, 0.375, 0.25, 0.5817, 0.25, 0.8413, 0.75, 0.8317, 0.75, 0.8317, 0.75, 0.8413, 0.75, 0.6005, 0.0, 0.625, 0.0, 0.625, 0.0, 0.6005, 0.0, 0.6495, 0.75, 0.6413, 0.75, 0.6413, 0.75, 0.6495, 0.75, 0.375, 0.0, 0.5817, 0.0, 0.5817, 0.0, 0.375, 0.0, 0.6413, 0.5, 0.6495, 0.5, 0.6495, 0.5, 0.6413, 0.5, 0.8317, 0.75, 0.6683, 0.75, 0.6683, 0.75, 0.8317, 0.75, 0.5913, 0.75, 0.5817, 0.75, 0.5817, 0.75, 0.5913, 0.75, 0.8587, 0.5, 0.875, 0.5, 0.875, 0.5, 0.8587, 0.5, 0.6683, 0.5, 0.8317, 0.5, 0.8317, 0.5, 0.6683, 0.5, 0.5817, 0.5, 0.5913, 0.5, 0.5913, 0.5, 0.5817, 0.5, 0.5817, 0.5, 0.5913, 0.5, 0.5913, 0.5, 0.5817, 0.5, 0.6683, 0.5, 0.8317, 0.5, 0.8317, 0.5, 0.6683, 0.5, 0.8587, 0.5, 0.875, 0.5, 0.875, 0.5, 0.8587, 0.5, 0.5913, 0.75, 0.5817, 0.75, 0.5817, 0.75, 0.5913, 0.75, 0.8317, 0.75, 0.6683, 0.75, 0.6683, 0.75, 0.8317, 0.75, 0.6413, 0.5, 0.6495, 0.5, 0.6495, 0.5, 0.6413, 0.5, 0.375, 0.0, 0.5817, 0.0, 0.5817, 0.0, 0.375, 0.0, 0.6495, 0.75, 0.6413, 0.75, 0.6413, 0.75, 0.6495, 0.75, 0.6005, 0.0, 0.625, 0.0, 0.625, 0.0, 0.6005, 0.0, 0.8413, 0.75, 0.8317, 0.75, 0.8317, 0.75, 0.8413, 0.75, 0.5817, 0.25, 0.375, 0.25, 0.375, 0.25, 0.5817, 0.25, 0.625, 0.25, 0.6005, 0.25, 0.6005, 0.25, 0.625, 0.25, 0.6087, 0.5, 0.6413, 0.5, 0.6413, 0.5, 0.6087, 0.5, 0.8317, 0.5, 0.8413, 0.5, 0.8413, 0.5, 0.8317, 0.5, 0.6413, 0.75, 0.6087, 0.75, 0.6087, 0.75, 0.6413, 0.75, 0.5913, 0.0, 0.6005, 0.0, 0.6005, 0.0, 0.5913, 0.0, 0.375, 0.25, 0.375, 0.0, 0.375, 0.0, 0.375, 0.25, 0.6005, 0.25, 0.5913, 0.25, 0.5913, 0.25, 0.6005, 0.25, 0.375, 0.75, 0.375, 0.5, 0.375, 0.5, 0.375, 0.75, 0.8505, 0.75, 0.8413, 0.75, 0.8413, 0.75, 0.8505, 0.75, 0.6005, 0.5, 0.6087, 0.5, 0.6087, 0.5, 0.6005, 0.5, 0.6587, 0.5, 0.6683, 0.5, 0.6683, 0.5, 0.6587, 0.5, 0.8413, 0.5, 0.8505, 0.5, 0.8505, 0.5, 0.8413, 0.5, 0.6087, 0.75, 0.6005, 0.75, 0.6005, 0.75, 0.6087, 0.75, 0.5817, 0.0, 0.5913, 0.0, 0.5913, 0.0, 0.5817, 0.0, 0.5913, 0.25, 0.5817, 0.25, 0.5817, 0.25, 0.5913, 0.25, 0.6683, 0.75, 0.6587, 0.75, 0.6587, 0.75, 0.6683, 0.75, 0.8587, 0.75, 0.8505, 0.75, 0.8505, 0.75, 0.8587, 0.75, 0.5913, 0.5, 0.6005, 0.5, 0.6005, 0.5, 0.5913, 0.5, 0.8505, 0.5, 0.8587, 0.5, 0.8587, 0.5, 0.8505, 0.5, 0.6005, 0.75, 0.5913, 0.75, 0.5913, 0.75, 0.6005, 0.75, 0.375, 0.5, 0.5817, 0.5, 0.5817, 0.5, 0.375, 0.5, 0.6495, 0.5, 0.6587, 0.5, 0.6587, 0.5, 0.6495, 0.5, 0.5817, 0.75, 0.375, 0.75, 0.375, 0.75, 0.5817, 0.75, 0.6587, 0.75, 0.6495, 0.75, 0.6495, 0.75, 0.6587, 0.75, 0.875, 0.75, 0.8587, 0.75, 0.8587, 0.75, 0.875, 0.75, 0.375, 0.0, 0.5817, 0.0, 0.5817, 0.25, 0.375, 0.25, 0.6683, 0.5, 0.8317, 0.5, 0.8317, 0.75, 0.6683, 0.75, 0.6683, 0.5, 0.6683, 0.75, 0.6587, 0.75, 0.6587, 0.5, 0.6587, 0.5, 0.6587, 0.75, 0.6495, 0.75, 0.6495, 0.5, 0.6495, 0.5, 0.6495, 0.75, 0.6413, 0.75, 0.6413, 0.5, 0.6413, 0.5, 0.6413, 0.75, 0.6087, 0.75, 0.6087, 0.5, 0.6087, 0.5, 0.6087, 0.75, 0.6005, 0.75, 0.6005, 0.5, 0.6005, 0.5, 0.6005, 0.75, 0.5913, 0.75, 0.5913, 0.5, 0.5913, 0.5, 0.5913, 0.75, 0.5817, 0.75, 0.5817, 0.5, 0.8317, 0.75, 0.8317, 0.5, 0.8413, 0.5, 0.8413, 0.75, 0.8413, 0.75, 0.8413, 0.5, 0.8505, 0.5, 0.8505, 0.75, 0.8505, 0.75, 0.8505, 0.5, 0.8587, 0.5, 0.8587, 0.75, 0.8587, 0.75, 0.8587, 0.5, 0.875, 0.5, 0.875, 0.75, 0.625, 0.0, 0.625, 0.25, 0.6005, 0.25, 0.6005, 0.0, 0.6005, 0.0, 0.6005, 0.25, 0.5913, 0.25, 0.5913, 0.0, 0.5913, 0.0, 0.5913, 0.25, 0.5817, 0.25, 0.5817, 0.0, 0.375, 0.5, 0.5817, 0.5, 0.5817, 0.75, 0.375, 0.75, 0.6005, 0.25, 0.5913, 0.25, 0.5913, 0.25, 0.6005, 0.25, 0.375, 0.75, 0.375, 0.5, 0.375, 0.5, 0.375, 0.75, 0.8505, 0.75, 0.8413, 0.75, 0.8413, 0.75, 0.8505, 0.75, 0.6005, 0.5, 0.6087, 0.5, 0.6087, 0.5, 0.6005, 0.5, 0.6587, 0.5, 0.6683, 0.5, 0.6683, 0.5, 0.6587, 0.5, 0.8413, 0.5, 0.8505, 0.5, 0.8505, 0.5, 0.8413, 0.5, 0.6087, 0.75, 0.6005, 0.75, 0.6005, 0.75, 0.6087, 0.75, 0.5817, 0.0, 0.5913, 0.0, 0.5913, 0.0, 0.5817, 0.0, 0.5913, 0.25, 0.5817, 0.25, 0.5817, 0.25, 0.5913, 0.25, 0.6683, 0.75, 0.6587, 0.75, 0.6587, 0.75, 0.6683, 0.75, 0.8587, 0.75, 0.8505, 0.75, 0.8505, 0.75, 0.8587, 0.75, 0.5913, 0.5, 0.6005, 0.5, 0.6005, 0.5, 0.5913, 0.5, 0.8505, 0.5, 0.8587, 0.5, 0.8587, 0.5, 0.8505, 0.5, 0.6005, 0.75, 0.5913, 0.75, 0.5913, 0.75, 0.6005, 0.75, 0.375, 0.5, 0.5817, 0.5, 0.5817, 0.5, 0.375, 0.5, 0.6495, 0.5, 0.6587, 0.5, 0.6587, 0.5, 0.6495, 0.5, 0.5817, 0.75, 0.375, 0.75, 0.375, 0.75, 0.5817, 0.75, 0.6587, 0.75, 0.6495, 0.75, 0.6495, 0.75, 0.6587, 0.75, 0.875, 0.75, 0.8587, 0.75, 0.8587, 0.75, 0.875, 0.75])
me_cube_007.materials.append(mat_material)
me_cube_007.use_mirror_vertex_groups = False
me_cube_007.update()
me_cube_008 = bpy.data.meshes.new('Cube.008')
me_cube_008.from_pydata([(1.0, 0.67, -1.0), (1.0, -0.67, -1.0), (-1.0, 0.67, -1.0), (-1.0, -0.67, -1.0), (0.6532, 0.67, 1.0), (1.0, 0.67, 0.6532), (0.7304, 0.67, 0.9913), (0.8037, 0.67, 0.9657), (0.8694, 0.67, 0.9243), (0.9243, 0.67, 0.8694), (0.9657, 0.67, 0.8037), (0.9913, 0.67, 0.7304), (1.0, -0.67, 0.6532), (0.6532, -0.67, 1.0), (0.9913, -0.67, 0.7304), (0.9657, -0.67, 0.8037), (0.9243, -0.67, 0.8694), (0.8694, -0.67, 0.9243), (0.8037, -0.67, 0.9657), (0.7304, -0.67, 0.9913), (-1.0, 0.67, 0.6532), (-0.6532, 0.67, 1.0), (-0.9913, 0.67, 0.7304), (-0.9657, 0.67, 0.8037), (-0.9243, 0.67, 0.8694), (-0.8694, 0.67, 0.9243), (-0.8037, 0.67, 0.9657), (-0.7304, 0.67, 0.9913), (-0.6532, -0.67, 1.0), (-1.0, -0.67, 0.6532), (-0.7304, -0.67, 0.9913), (-0.8037, -0.67, 0.9657), (-0.8694, -0.67, 0.9243), (-0.9243, -0.67, 0.8694), (-0.9657, -0.67, 0.8037), (-0.9913, -0.67, 0.7304), (-0.8829, 0.67, -1.0), (-0.8829, -0.67, -1.0), (0.8829, -0.67, -1.0), (0.8829, 0.67, -1.0), (0.7044, 0.67, 0.8772), (0.6467, 0.67, 0.8831), (0.6467, -0.67, 0.8831), (0.7044, -0.67, 0.8772), (0.7529, 0.67, 0.8602), (0.7529, -0.67, 0.8602), (0.7965, 0.67, 0.8328), (0.7965, -0.67, 0.8328), (0.8328, 0.67, 0.7965), (0.8328, -0.67, 0.7965), (0.8602, 0.67, 0.7529), (0.8602, -0.67, 0.7529), (0.8772, 0.67, 0.7044), (0.8772, -0.67, 0.7044), (0.8831, 0.67, 0.6467), (0.8831, -0.67, 0.6467), (-0.7044, -0.67, 0.8772), (-0.6467, -0.67, 0.8831), (-0.6467, 0.67, 0.8831), (-0.7044, 0.67, 0.8772), (-0.7529, -0.67, 0.8602), (-0.7529, 0.67, 0.8602), (-0.7965, -0.67, 0.8328), (-0.7965, 0.67, 0.8328), (-0.8328, -0.67, 0.7965), (-0.8328, 0.67, 0.7965), (-0.8602, -0.67, 0.7529), (-0.8602, 0.67, 0.7529), (-0.8772, -0.67, 0.7044), (-0.8772, 0.67, 0.7044), (-0.8831, -0.67, 0.6467), (-0.8831, 0.67, 0.6467)], [], [(3, 29, 20, 2), (4, 21, 28, 13), (4, 13, 19, 6), (6, 19, 18, 7), (7, 18, 17, 8), (8, 17, 16, 9), (9, 16, 15, 10), (10, 15, 14, 11), (11, 14, 12, 5), (28, 21, 27, 30), (30, 27, 26, 31), (31, 26, 25, 32), (32, 25, 24, 33), (33, 24, 23, 34), (34, 23, 22, 35), (35, 22, 20, 29), (0, 5, 12, 1), (37, 36, 71, 70), (41, 42, 57, 58), (41, 40, 43, 42), (40, 44, 45, 43), (44, 46, 47, 45), (46, 48, 49, 47), (48, 50, 51, 49), (50, 52, 53, 51), (52, 54, 55, 53), (57, 56, 59, 58), (56, 60, 61, 59), (60, 62, 63, 61), (62, 64, 65, 63), (64, 66, 67, 65), (66, 68, 69, 67), (68, 70, 71, 69), (39, 38, 55, 54), (25, 26, 61, 63), (14, 15, 51, 53), (5, 0, 39, 54), (6, 7, 44, 40), (1, 12, 55, 38), (18, 19, 43, 45), (32, 33, 64, 62), (11, 5, 54, 52), (21, 4, 41, 58), (24, 25, 63, 65), (12, 14, 53, 55), (13, 28, 57, 42), (7, 8, 46, 44), (29, 3, 37, 70), (17, 18, 45, 47), (33, 34, 66, 64), (28, 30, 56, 57), (2, 20, 71, 36), (23, 24, 65, 67), (8, 9, 48, 46), (27, 21, 58, 59), (16, 17, 47, 49), (34, 35, 68, 66), (3, 2, 36, 37), (22, 23, 67, 69), (0, 1, 38, 39), (30, 31, 60, 56), (9, 10, 50, 48), (4, 6, 40, 41), (26, 27, 59, 61), (15, 16, 49, 51), (35, 29, 70, 68), (20, 22, 69, 71), (19, 13, 42, 43), (31, 32, 62, 60), (10, 11, 52, 50)])
me_cube_008.polygons.foreach_set('use_smooth', [True] * 70)
_uv = me_cube_008.uv_layers.new(name='UVMap')
_uv.uv.foreach_set('vector', [0.375, 0.0, 0.5817, 0.0, 0.5817, 0.25, 0.375, 0.25, 0.6683, 0.5, 0.8317, 0.5, 0.8317, 0.75, 0.6683, 0.75, 0.6683, 0.5, 0.6683, 0.75, 0.6587, 0.75, 0.6587, 0.5, 0.6587, 0.5, 0.6587, 0.75, 0.6495, 0.75, 0.6495, 0.5, 0.6495, 0.5, 0.6495, 0.75, 0.6413, 0.75, 0.6413, 0.5, 0.6413, 0.5, 0.6413, 0.75, 0.6087, 0.75, 0.6087, 0.5, 0.6087, 0.5, 0.6087, 0.75, 0.6005, 0.75, 0.6005, 0.5, 0.6005, 0.5, 0.6005, 0.75, 0.5913, 0.75, 0.5913, 0.5, 0.5913, 0.5, 0.5913, 0.75, 0.5817, 0.75, 0.5817, 0.5, 0.8317, 0.75, 0.8317, 0.5, 0.8413, 0.5, 0.8413, 0.75, 0.8413, 0.75, 0.8413, 0.5, 0.8505, 0.5, 0.8505, 0.75, 0.8505, 0.75, 0.8505, 0.5, 0.8587, 0.5, 0.8587, 0.75, 0.8587, 0.75, 0.8587, 0.5, 0.875, 0.5, 0.875, 0.75, 0.625, 0.0, 0.625, 0.25, 0.6005, 0.25, 0.6005, 0.0, 0.6005, 0.0, 0.6005, 0.25, 0.5913, 0.25, 0.5913, 0.0, 0.5913, 0.0, 0.5913, 0.25, 0.5817, 0.25, 0.5817, 0.0, 0.375, 0.5, 0.5817, 0.5, 0.5817, 0.75, 0.375, 0.75, 0.375, 0.0, 0.375, 0.25, 0.5817, 0.25, 0.5817, 0.0, 0.6683, 0.5, 0.6683, 0.75, 0.8317, 0.75, 0.8317, 0.5, 0.6683, 0.5, 0.6587, 0.5, 0.6587, 0.75, 0.6683, 0.75, 0.6587, 0.5, 0.6495, 0.5, 0.6495, 0.75, 0.6587, 0.75, 0.6495, 0.5, 0.6413, 0.5, 0.6413, 0.75, 0.6495, 0.75, 0.6413, 0.5, 0.6087, 0.5, 0.6087, 0.75, 0.6413, 0.75, 0.6087, 0.5, 0.6005, 0.5, 0.6005, 0.75, 0.6087, 0.75, 0.6005, 0.5, 0.5913, 0.5, 0.5913, 0.75, 0.6005, 0.75, 0.5913, 0.5, 0.5817, 0.5, 0.5817, 0.75, 0.5913, 0.75, 0.8317, 0.75, 0.8413, 0.75, 0.8413, 0.5, 0.8317, 0.5, 0.8413, 0.75, 0.8505, 0.75, 0.8505, 0.5, 0.8413, 0.5, 0.8505, 0.75, 0.8587, 0.75, 0.8587, 0.5, 0.8505, 0.5, 0.8587, 0.75, 0.875, 0.75, 0.875, 0.5, 0.8587, 0.5, 0.625, 0.0, 0.6005, 0.0, 0.6005, 0.25, 0.625, 0.25, 0.6005, 0.0, 0.5913, 0.0, 0.5913, 0.25, 0.6005, 0.25, 0.5913, 0.0, 0.5817, 0.0, 0.5817, 0.25, 0.5913, 0.25, 0.375, 0.5, 0.375, 0.75, 0.5817, 0.75, 0.5817, 0.5, 0.8587, 0.5, 0.8505, 0.5, 0.8505, 0.5, 0.8587, 0.5, 0.5913, 0.75, 0.6005, 0.75, 0.6005, 0.75, 0.5913, 0.75, 0.5817, 0.5, 0.375, 0.5, 0.375, 0.5, 0.5817, 0.5, 0.6587, 0.5, 0.6495, 0.5, 0.6495, 0.5, 0.6587, 0.5, 0.375, 0.75, 0.5817, 0.75, 0.5817, 0.75, 0.375, 0.75, 0.6495, 0.75, 0.6587, 0.75, 0.6587, 0.75, 0.6495, 0.75, 0.8587, 0.75, 0.875, 0.75, 0.875, 0.75, 0.8587, 0.75, 0.5913, 0.5, 0.5817, 0.5, 0.5817, 0.5, 0.5913, 0.5, 0.8317, 0.5, 0.6683, 0.5, 0.6683, 0.5, 0.8317, 0.5, 0.875, 0.5, 0.8587, 0.5, 0.8587, 0.5, 0.875, 0.5, 0.5817, 0.75, 0.5913, 0.75, 0.5913, 0.75, 0.5817, 0.75, 0.6683, 0.75, 0.8317, 0.75, 0.8317, 0.75, 0.6683, 0.75, 0.6495, 0.5, 0.6413, 0.5, 0.6413, 0.5, 0.6495, 0.5, 0.5817, 0.0, 0.375, 0.0, 0.375, 0.0, 0.5817, 0.0, 0.6413, 0.75, 0.6495, 0.75, 0.6495, 0.75, 0.6413, 0.75, 0.625, 0.0, 0.6005, 0.0, 0.6005, 0.0, 0.625, 0.0, 0.8317, 0.75, 0.8413, 0.75, 0.8413, 0.75, 0.8317, 0.75, 0.375, 0.25, 0.5817, 0.25, 0.5817, 0.25, 0.375, 0.25, 0.6005, 0.25, 0.625, 0.25, 0.625, 0.25, 0.6005, 0.25, 0.6413, 0.5, 0.6087, 0.5, 0.6087, 0.5, 0.6413, 0.5, 0.8413, 0.5, 0.8317, 0.5, 0.8317, 0.5, 0.8413, 0.5, 0.6087, 0.75, 0.6413, 0.75, 0.6413, 0.75, 0.6087, 0.75, 0.6005, 0.0, 0.5913, 0.0, 0.5913, 0.0, 0.6005, 0.0, 0.375, 0.0, 0.375, 0.25, 0.375, 0.25, 0.375, 0.0, 0.5913, 0.25, 0.6005, 0.25, 0.6005, 0.25, 0.5913, 0.25, 0.375, 0.5, 0.375, 0.75, 0.375, 0.75, 0.375, 0.5, 0.8413, 0.75, 0.8505, 0.75, 0.8505, 0.75, 0.8413, 0.75, 0.6087, 0.5, 0.6005, 0.5, 0.6005, 0.5, 0.6087, 0.5, 0.6683, 0.5, 0.6587, 0.5, 0.6587, 0.5, 0.6683, 0.5, 0.8505, 0.5, 0.8413, 0.5, 0.8413, 0.5, 0.8505, 0.5, 0.6005, 0.75, 0.6087, 0.75, 0.6087, 0.75, 0.6005, 0.75, 0.5913, 0.0, 0.5817, 0.0, 0.5817, 0.0, 0.5913, 0.0, 0.5817, 0.25, 0.5913, 0.25, 0.5913, 0.25, 0.5817, 0.25, 0.6587, 0.75, 0.6683, 0.75, 0.6683, 0.75, 0.6587, 0.75, 0.8505, 0.75, 0.8587, 0.75, 0.8587, 0.75, 0.8505, 0.75, 0.6005, 0.5, 0.5913, 0.5, 0.5913, 0.5, 0.6005, 0.5])
me_cube_008.materials.append(mat_material)
me_cube_008.use_mirror_vertex_groups = False
me_cube_008.update()
me_cube_009 = bpy.data.meshes.new('Cube.009')
me_cube_009.from_pydata([(0.8766, 0.5873, -0.8766), (0.8766, -0.5873, -0.8766), (-0.8766, 0.5873, -0.8766), (-0.8766, -0.5873, -0.8766), (0.5727, 0.5873, 0.8766), (0.8766, 0.5873, 0.5727), (0.6403, 0.5873, 0.869), (0.7046, 0.5873, 0.8465), (0.7622, 0.5873, 0.8103), (0.8103, 0.5873, 0.7622), (0.8465, 0.5873, 0.7046), (0.869, 0.5873, 0.6403), (0.8766, -0.5873, 0.5727), (0.5727, -0.5873, 0.8766), (0.869, -0.5873, 0.6403), (0.8465, -0.5873, 0.7046), (0.8103, -0.5873, 0.7622), (0.7622, -0.5873, 0.8103), (0.7046, -0.5873, 0.8465), (0.6403, -0.5873, 0.869), (-0.8766, 0.5873, 0.5727), (-0.5727, 0.5873, 0.8766), (-0.869, 0.5873, 0.6403), (-0.8465, 0.5873, 0.7046), (-0.8103, 0.5873, 0.7622), (-0.7622, 0.5873, 0.8103), (-0.7046, 0.5873, 0.8465), (-0.6403, 0.5873, 0.869), (-0.5727, -0.5873, 0.8766), (-0.8766, -0.5873, 0.5727), (-0.6403, -0.5873, 0.869), (-0.7046, -0.5873, 0.8465), (-0.7622, -0.5873, 0.8103), (-0.8103, -0.5873, 0.7622), (-0.8465, -0.5873, 0.7046), (-0.869, -0.5873, 0.6403), (-0.7596, 0.5873, -0.8766), (-0.7596, -0.5873, -0.8766), (0.7596, -0.5873, -0.8766), (0.7596, 0.5873, -0.8766), (0.6143, 0.5873, 0.7549), (0.5661, 0.5873, 0.7598), (0.5661, -0.5873, 0.7598), (0.6143, -0.5873, 0.7549), (0.6538, 0.5873, 0.7411), (0.6538, -0.5873, 0.7411), (0.6892, 0.5873, 0.7188), (0.6892, -0.5873, 0.7188), (0.7188, 0.5873, 0.6892), (0.7188, -0.5873, 0.6892), (0.7411, 0.5873, 0.6538), (0.7411, -0.5873, 0.6538), (0.7549, 0.5873, 0.6143), (0.7549, -0.5873, 0.6143), (0.7598, 0.5873, 0.5661), (0.7598, -0.5873, 0.5661), (-0.6143, -0.5873, 0.7549), (-0.5661, -0.5873, 0.7598), (-0.5661, 0.5873, 0.7598), (-0.6143, 0.5873, 0.7549), (-0.6538, -0.5873, 0.7411), (-0.6538, 0.5873, 0.7411), (-0.6892, -0.5873, 0.7188), (-0.6892, 0.5873, 0.7188), (-0.7188, -0.5873, 0.6892), (-0.7188, 0.5873, 0.6892), (-0.7411, -0.5873, 0.6538), (-0.7411, 0.5873, 0.6538), (-0.7549, -0.5873, 0.6143), (-0.7549, 0.5873, 0.6143), (-0.7598, -0.5873, 0.5661), (-0.7598, 0.5873, 0.5661)], [], [(3, 29, 20, 2), (4, 21, 28, 13), (4, 13, 19, 6), (6, 19, 18, 7), (7, 18, 17, 8), (8, 17, 16, 9), (9, 16, 15, 10), (10, 15, 14, 11), (11, 14, 12, 5), (28, 21, 27, 30), (30, 27, 26, 31), (31, 26, 25, 32), (32, 25, 24, 33), (33, 24, 23, 34), (34, 23, 22, 35), (35, 22, 20, 29), (0, 5, 12, 1), (37, 36, 71, 70), (41, 42, 57, 58), (41, 40, 43, 42), (40, 44, 45, 43), (44, 46, 47, 45), (46, 48, 49, 47), (48, 50, 51, 49), (50, 52, 53, 51), (52, 54, 55, 53), (57, 56, 59, 58), (56, 60, 61, 59), (60, 62, 63, 61), (62, 64, 65, 63), (64, 66, 67, 65), (66, 68, 69, 67), (68, 70, 71, 69), (39, 38, 55, 54), (28, 30, 56, 57), (2, 20, 71, 36), (23, 24, 65, 67), (8, 9, 48, 46), (27, 21, 58, 59), (16, 17, 47, 49), (34, 35, 68, 66), (3, 2, 36, 37), (22, 23, 67, 69), (0, 1, 38, 39), (30, 31, 60, 56), (9, 10, 50, 48), (4, 6, 40, 41), (26, 27, 59, 61), (15, 16, 49, 51), (35, 29, 70, 68), (20, 22, 69, 71), (19, 13, 42, 43), (31, 32, 62, 60), (10, 11, 52, 50), (25, 26, 61, 63), (14, 15, 51, 53), (5, 0, 39, 54), (6, 7, 44, 40), (1, 12, 55, 38), (18, 19, 43, 45), (32, 33, 64, 62), (11, 5, 54, 52), (21, 4, 41, 58), (24, 25, 63, 65), (12, 14, 53, 55), (13, 28, 57, 42), (7, 8, 46, 44), (29, 3, 37, 70), (17, 18, 45, 47), (33, 34, 66, 64)])
me_cube_009.polygons.foreach_set('use_smooth', [True] * 70)
_uv = me_cube_009.uv_layers.new(name='UVMap')
_uv.uv.foreach_set('vector', [0.375, 0.0, 0.5817, 0.0, 0.5817, 0.25, 0.375, 0.25, 0.6683, 0.5, 0.8317, 0.5, 0.8317, 0.75, 0.6683, 0.75, 0.6683, 0.5, 0.6683, 0.75, 0.6587, 0.75, 0.6587, 0.5, 0.6587, 0.5, 0.6587, 0.75, 0.6495, 0.75, 0.6495, 0.5, 0.6495, 0.5, 0.6495, 0.75, 0.6413, 0.75, 0.6413, 0.5, 0.6413, 0.5, 0.6413, 0.75, 0.6087, 0.75, 0.6087, 0.5, 0.6087, 0.5, 0.6087, 0.75, 0.6005, 0.75, 0.6005, 0.5, 0.6005, 0.5, 0.6005, 0.75, 0.5913, 0.75, 0.5913, 0.5, 0.5913, 0.5, 0.5913, 0.75, 0.5817, 0.75, 0.5817, 0.5, 0.8317, 0.75, 0.8317, 0.5, 0.8413, 0.5, 0.8413, 0.75, 0.8413, 0.75, 0.8413, 0.5, 0.8505, 0.5, 0.8505, 0.75, 0.8505, 0.75, 0.8505, 0.5, 0.8587, 0.5, 0.8587, 0.75, 0.8587, 0.75, 0.8587, 0.5, 0.875, 0.5, 0.875, 0.75, 0.625, 0.0, 0.625, 0.25, 0.6005, 0.25, 0.6005, 0.0, 0.6005, 0.0, 0.6005, 0.25, 0.5913, 0.25, 0.5913, 0.0, 0.5913, 0.0, 0.5913, 0.25, 0.5817, 0.25, 0.5817, 0.0, 0.375, 0.5, 0.5817, 0.5, 0.5817, 0.75, 0.375, 0.75, 0.375, 0.0, 0.375, 0.25, 0.5817, 0.25, 0.5817, 0.0, 0.6683, 0.5, 0.6683, 0.75, 0.8317, 0.75, 0.8317, 0.5, 0.6683, 0.5, 0.6587, 0.5, 0.6587, 0.75, 0.6683, 0.75, 0.6587, 0.5, 0.6495, 0.5, 0.6495, 0.75, 0.6587, 0.75, 0.6495, 0.5, 0.6413, 0.5, 0.6413, 0.75, 0.6495, 0.75, 0.6413, 0.5, 0.6087, 0.5, 0.6087, 0.75, 0.6413, 0.75, 0.6087, 0.5, 0.6005, 0.5, 0.6005, 0.75, 0.6087, 0.75, 0.6005, 0.5, 0.5913, 0.5, 0.5913, 0.75, 0.6005, 0.75, 0.5913, 0.5, 0.5817, 0.5, 0.5817, 0.75, 0.5913, 0.75, 0.8317, 0.75, 0.8413, 0.75, 0.8413, 0.5, 0.8317, 0.5, 0.8413, 0.75, 0.8505, 0.75, 0.8505, 0.5, 0.8413, 0.5, 0.8505, 0.75, 0.8587, 0.75, 0.8587, 0.5, 0.8505, 0.5, 0.8587, 0.75, 0.875, 0.75, 0.875, 0.5, 0.8587, 0.5, 0.625, 0.0, 0.6005, 0.0, 0.6005, 0.25, 0.625, 0.25, 0.6005, 0.0, 0.5913, 0.0, 0.5913, 0.25, 0.6005, 0.25, 0.5913, 0.0, 0.5817, 0.0, 0.5817, 0.25, 0.5913, 0.25, 0.375, 0.5, 0.375, 0.75, 0.5817, 0.75, 0.5817, 0.5, 0.8317, 0.75, 0.8413, 0.75, 0.8413, 0.75, 0.8317, 0.75, 0.375, 0.25, 0.5817, 0.25, 0.5817, 0.25, 0.375, 0.25, 0.6005, 0.25, 0.625, 0.25, 0.625, 0.25, 0.6005, 0.25, 0.6413, 0.5, 0.6087, 0.5, 0.6087, 0.5, 0.6413, 0.5, 0.8413, 0.5, 0.8317, 0.5, 0.8317, 0.5, 0.8413, 0.5, 0.6087, 0.75, 0.6413, 0.75, 0.6413, 0.75, 0.6087, 0.75, 0.6005, 0.0, 0.5913, 0.0, 0.5913, 0.0, 0.6005, 0.0, 0.375, 0.0, 0.375, 0.25, 0.375, 0.25, 0.375, 0.0, 0.5913, 0.25, 0.6005, 0.25, 0.6005, 0.25, 0.5913, 0.25, 0.375, 0.5, 0.375, 0.75, 0.375, 0.75, 0.375, 0.5, 0.8413, 0.75, 0.8505, 0.75, 0.8505, 0.75, 0.8413, 0.75, 0.6087, 0.5, 0.6005, 0.5, 0.6005, 0.5, 0.6087, 0.5, 0.6683, 0.5, 0.6587, 0.5, 0.6587, 0.5, 0.6683, 0.5, 0.8505, 0.5, 0.8413, 0.5, 0.8413, 0.5, 0.8505, 0.5, 0.6005, 0.75, 0.6087, 0.75, 0.6087, 0.75, 0.6005, 0.75, 0.5913, 0.0, 0.5817, 0.0, 0.5817, 0.0, 0.5913, 0.0, 0.5817, 0.25, 0.5913, 0.25, 0.5913, 0.25, 0.5817, 0.25, 0.6587, 0.75, 0.6683, 0.75, 0.6683, 0.75, 0.6587, 0.75, 0.8505, 0.75, 0.8587, 0.75, 0.8587, 0.75, 0.8505, 0.75, 0.6005, 0.5, 0.5913, 0.5, 0.5913, 0.5, 0.6005, 0.5, 0.8587, 0.5, 0.8505, 0.5, 0.8505, 0.5, 0.8587, 0.5, 0.5913, 0.75, 0.6005, 0.75, 0.6005, 0.75, 0.5913, 0.75, 0.5817, 0.5, 0.375, 0.5, 0.375, 0.5, 0.5817, 0.5, 0.6587, 0.5, 0.6495, 0.5, 0.6495, 0.5, 0.6587, 0.5, 0.375, 0.75, 0.5817, 0.75, 0.5817, 0.75, 0.375, 0.75, 0.6495, 0.75, 0.6587, 0.75, 0.6587, 0.75, 0.6495, 0.75, 0.8587, 0.75, 0.875, 0.75, 0.875, 0.75, 0.8587, 0.75, 0.5913, 0.5, 0.5817, 0.5, 0.5817, 0.5, 0.5913, 0.5, 0.8317, 0.5, 0.6683, 0.5, 0.6683, 0.5, 0.8317, 0.5, 0.875, 0.5, 0.8587, 0.5, 0.8587, 0.5, 0.875, 0.5, 0.5817, 0.75, 0.5913, 0.75, 0.5913, 0.75, 0.5817, 0.75, 0.6683, 0.75, 0.8317, 0.75, 0.8317, 0.75, 0.6683, 0.75, 0.6495, 0.5, 0.6413, 0.5, 0.6413, 0.5, 0.6495, 0.5, 0.5817, 0.0, 0.375, 0.0, 0.375, 0.0, 0.5817, 0.0, 0.6413, 0.75, 0.6495, 0.75, 0.6495, 0.75, 0.6413, 0.75, 0.625, 0.0, 0.6005, 0.0, 0.6005, 0.0, 0.625, 0.0])
me_cube_009.materials.append(mat_material)
me_cube_009.use_mirror_vertex_groups = False
me_cube_009.update()
me_cube_010 = bpy.data.meshes.new('Cube.010')
me_cube_010.from_pydata([(0.6454, 0.4324, -0.6454), (0.6454, -0.4324, -0.6454), (-0.6454, 0.4324, -0.6454), (-0.6454, -0.4324, -0.6454), (0.4216, 0.4324, 0.6454), (0.6454, 0.4324, 0.4216), (0.4714, 0.4324, 0.6398), (0.5187, 0.4324, 0.6233), (0.5612, 0.4324, 0.5966), (0.5966, 0.4324, 0.5612), (0.6233, 0.4324, 0.5187), (0.6398, 0.4324, 0.4714), (0.6454, -0.4324, 0.4216), (0.4216, -0.4324, 0.6454), (0.6398, -0.4324, 0.4714), (0.6233, -0.4324, 0.5187), (0.5966, -0.4324, 0.5612), (0.5612, -0.4324, 0.5966), (0.5187, -0.4324, 0.6233), (0.4714, -0.4324, 0.6398), (-0.6454, 0.4324, 0.4216), (-0.4216, 0.4324, 0.6454), (-0.6398, 0.4324, 0.4714), (-0.6233, 0.4324, 0.5187), (-0.5966, 0.4324, 0.5612), (-0.5612, 0.4324, 0.5966), (-0.5187, 0.4324, 0.6233), (-0.4714, 0.4324, 0.6398), (-0.4216, -0.4324, 0.6454), (-0.6454, -0.4324, 0.4216), (-0.4714, -0.4324, 0.6398), (-0.5187, -0.4324, 0.6233), (-0.5612, -0.4324, 0.5966), (-0.5966, -0.4324, 0.5612), (-0.6233, -0.4324, 0.5187), (-0.6398, -0.4324, 0.4714), (-0.5284, 0.4324, -0.6454), (-0.5284, -0.4324, -0.6454), (0.5284, -0.4324, -0.6454), (0.5284, 0.4324, -0.6454), (0.4454, 0.4324, 0.5257), (0.4151, 0.4324, 0.5286), (0.4151, -0.4324, 0.5286), (0.4454, -0.4324, 0.5257), (0.468, 0.4324, 0.5178), (0.468, -0.4324, 0.5178), (0.4882, 0.4324, 0.5051), (0.4882, -0.4324, 0.5051), (0.5051, 0.4324, 0.4882), (0.5051, -0.4324, 0.4882), (0.5178, 0.4324, 0.468), (0.5178, -0.4324, 0.468), (0.5257, 0.4324, 0.4454), (0.5257, -0.4324, 0.4454), (0.5286, 0.4324, 0.4151), (0.5286, -0.4324, 0.4151), (-0.4454, -0.4324, 0.5257), (-0.4151, -0.4324, 0.5286), (-0.4151, 0.4324, 0.5286), (-0.4454, 0.4324, 0.5257), (-0.468, -0.4324, 0.5178), (-0.468, 0.4324, 0.5178), (-0.4882, -0.4324, 0.5051), (-0.4882, 0.4324, 0.5051), (-0.5051, -0.4324, 0.4882), (-0.5051, 0.4324, 0.4882), (-0.5178, -0.4324, 0.468), (-0.5178, 0.4324, 0.468), (-0.5257, -0.4324, 0.4454), (-0.5257, 0.4324, 0.4454), (-0.5286, -0.4324, 0.4151), (-0.5286, 0.4324, 0.4151)], [], [(3, 29, 20, 2), (4, 21, 28, 13), (4, 13, 19, 6), (6, 19, 18, 7), (7, 18, 17, 8), (8, 17, 16, 9), (9, 16, 15, 10), (10, 15, 14, 11), (11, 14, 12, 5), (28, 21, 27, 30), (30, 27, 26, 31), (31, 26, 25, 32), (32, 25, 24, 33), (33, 24, 23, 34), (34, 23, 22, 35), (35, 22, 20, 29), (0, 5, 12, 1), (37, 36, 71, 70), (41, 42, 57, 58), (41, 40, 43, 42), (40, 44, 45, 43), (44, 46, 47, 45), (46, 48, 49, 47), (48, 50, 51, 49), (50, 52, 53, 51), (52, 54, 55, 53), (57, 56, 59, 58), (56, 60, 61, 59), (60, 62, 63, 61), (62, 64, 65, 63), (64, 66, 67, 65), (66, 68, 69, 67), (68, 70, 71, 69), (39, 38, 55, 54), (24, 25, 63, 65), (12, 14, 53, 55), (13, 28, 57, 42), (7, 8, 46, 44), (29, 3, 37, 70), (17, 18, 45, 47), (33, 34, 66, 64), (28, 30, 56, 57), (2, 20, 71, 36), (23, 24, 65, 67), (8, 9, 48, 46), (27, 21, 58, 59), (16, 17, 47, 49), (34, 35, 68, 66), (3, 2, 36, 37), (22, 23, 67, 69), (0, 1, 38, 39), (30, 31, 60, 56), (9, 10, 50, 48), (4, 6, 40, 41), (26, 27, 59, 61), (15, 16, 49, 51), (35, 29, 70, 68), (20, 22, 69, 71), (19, 13, 42, 43), (31, 32, 62, 60), (10, 11, 52, 50), (25, 26, 61, 63), (14, 15, 51, 53), (5, 0, 39, 54), (6, 7, 44, 40), (1, 12, 55, 38), (18, 19, 43, 45), (32, 33, 64, 62), (11, 5, 54, 52), (21, 4, 41, 58)])
me_cube_010.polygons.foreach_set('use_smooth', [True] * 70)
_uv = me_cube_010.uv_layers.new(name='UVMap')
_uv.uv.foreach_set('vector', [0.375, 0.0, 0.5817, 0.0, 0.5817, 0.25, 0.375, 0.25, 0.6683, 0.5, 0.8317, 0.5, 0.8317, 0.75, 0.6683, 0.75, 0.6683, 0.5, 0.6683, 0.75, 0.6587, 0.75, 0.6587, 0.5, 0.6587, 0.5, 0.6587, 0.75, 0.6495, 0.75, 0.6495, 0.5, 0.6495, 0.5, 0.6495, 0.75, 0.6413, 0.75, 0.6413, 0.5, 0.6413, 0.5, 0.6413, 0.75, 0.6087, 0.75, 0.6087, 0.5, 0.6087, 0.5, 0.6087, 0.75, 0.6005, 0.75, 0.6005, 0.5, 0.6005, 0.5, 0.6005, 0.75, 0.5913, 0.75, 0.5913, 0.5, 0.5913, 0.5, 0.5913, 0.75, 0.5817, 0.75, 0.5817, 0.5, 0.8317, 0.75, 0.8317, 0.5, 0.8413, 0.5, 0.8413, 0.75, 0.8413, 0.75, 0.8413, 0.5, 0.8505, 0.5, 0.8505, 0.75, 0.8505, 0.75, 0.8505, 0.5, 0.8587, 0.5, 0.8587, 0.75, 0.8587, 0.75, 0.8587, 0.5, 0.875, 0.5, 0.875, 0.75, 0.625, 0.0, 0.625, 0.25, 0.6005, 0.25, 0.6005, 0.0, 0.6005, 0.0, 0.6005, 0.25, 0.5913, 0.25, 0.5913, 0.0, 0.5913, 0.0, 0.5913, 0.25, 0.5817, 0.25, 0.5817, 0.0, 0.375, 0.5, 0.5817, 0.5, 0.5817, 0.75, 0.375, 0.75, 0.375, 0.0, 0.375, 0.25, 0.5817, 0.25, 0.5817, 0.0, 0.6683, 0.5, 0.6683, 0.75, 0.8317, 0.75, 0.8317, 0.5, 0.6683, 0.5, 0.6587, 0.5, 0.6587, 0.75, 0.6683, 0.75, 0.6587, 0.5, 0.6495, 0.5, 0.6495, 0.75, 0.6587, 0.75, 0.6495, 0.5, 0.6413, 0.5, 0.6413, 0.75, 0.6495, 0.75, 0.6413, 0.5, 0.6087, 0.5, 0.6087, 0.75, 0.6413, 0.75, 0.6087, 0.5, 0.6005, 0.5, 0.6005, 0.75, 0.6087, 0.75, 0.6005, 0.5, 0.5913, 0.5, 0.5913, 0.75, 0.6005, 0.75, 0.5913, 0.5, 0.5817, 0.5, 0.5817, 0.75, 0.5913, 0.75, 0.8317, 0.75, 0.8413, 0.75, 0.8413, 0.5, 0.8317, 0.5, 0.8413, 0.75, 0.8505, 0.75, 0.8505, 0.5, 0.8413, 0.5, 0.8505, 0.75, 0.8587, 0.75, 0.8587, 0.5, 0.8505, 0.5, 0.8587, 0.75, 0.875, 0.75, 0.875, 0.5, 0.8587, 0.5, 0.625, 0.0, 0.6005, 0.0, 0.6005, 0.25, 0.625, 0.25, 0.6005, 0.0, 0.5913, 0.0, 0.5913, 0.25, 0.6005, 0.25, 0.5913, 0.0, 0.5817, 0.0, 0.5817, 0.25, 0.5913, 0.25, 0.375, 0.5, 0.375, 0.75, 0.5817, 0.75, 0.5817, 0.5, 0.875, 0.5, 0.8587, 0.5, 0.8587, 0.5, 0.875, 0.5, 0.5817, 0.75, 0.5913, 0.75, 0.5913, 0.75, 0.5817, 0.75, 0.6683, 0.75, 0.8317, 0.75, 0.8317, 0.75, 0.6683, 0.75, 0.6495, 0.5, 0.6413, 0.5, 0.6413, 0.5, 0.6495, 0.5, 0.5817, 0.0, 0.375, 0.0, 0.375, 0.0, 0.5817, 0.0, 0.6413, 0.75, 0.6495, 0.75, 0.6495, 0.75, 0.6413, 0.75, 0.625, 0.0, 0.6005, 0.0, 0.6005, 0.0, 0.625, 0.0, 0.8317, 0.75, 0.8413, 0.75, 0.8413, 0.75, 0.8317, 0.75, 0.375, 0.25, 0.5817, 0.25, 0.5817, 0.25, 0.375, 0.25, 0.6005, 0.25, 0.625, 0.25, 0.625, 0.25, 0.6005, 0.25, 0.6413, 0.5, 0.6087, 0.5, 0.6087, 0.5, 0.6413, 0.5, 0.8413, 0.5, 0.8317, 0.5, 0.8317, 0.5, 0.8413, 0.5, 0.6087, 0.75, 0.6413, 0.75, 0.6413, 0.75, 0.6087, 0.75, 0.6005, 0.0, 0.5913, 0.0, 0.5913, 0.0, 0.6005, 0.0, 0.375, 0.0, 0.375, 0.25, 0.375, 0.25, 0.375, 0.0, 0.5913, 0.25, 0.6005, 0.25, 0.6005, 0.25, 0.5913, 0.25, 0.375, 0.5, 0.375, 0.75, 0.375, 0.75, 0.375, 0.5, 0.8413, 0.75, 0.8505, 0.75, 0.8505, 0.75, 0.8413, 0.75, 0.6087, 0.5, 0.6005, 0.5, 0.6005, 0.5, 0.6087, 0.5, 0.6683, 0.5, 0.6587, 0.5, 0.6587, 0.5, 0.6683, 0.5, 0.8505, 0.5, 0.8413, 0.5, 0.8413, 0.5, 0.8505, 0.5, 0.6005, 0.75, 0.6087, 0.75, 0.6087, 0.75, 0.6005, 0.75, 0.5913, 0.0, 0.5817, 0.0, 0.5817, 0.0, 0.5913, 0.0, 0.5817, 0.25, 0.5913, 0.25, 0.5913, 0.25, 0.5817, 0.25, 0.6587, 0.75, 0.6683, 0.75, 0.6683, 0.75, 0.6587, 0.75, 0.8505, 0.75, 0.8587, 0.75, 0.8587, 0.75, 0.8505, 0.75, 0.6005, 0.5, 0.5913, 0.5, 0.5913, 0.5, 0.6005, 0.5, 0.8587, 0.5, 0.8505, 0.5, 0.8505, 0.5, 0.8587, 0.5, 0.5913, 0.75, 0.6005, 0.75, 0.6005, 0.75, 0.5913, 0.75, 0.5817, 0.5, 0.375, 0.5, 0.375, 0.5, 0.5817, 0.5, 0.6587, 0.5, 0.6495, 0.5, 0.6495, 0.5, 0.6587, 0.5, 0.375, 0.75, 0.5817, 0.75, 0.5817, 0.75, 0.375, 0.75, 0.6495, 0.75, 0.6587, 0.75, 0.6587, 0.75, 0.6495, 0.75, 0.8587, 0.75, 0.875, 0.75, 0.875, 0.75, 0.8587, 0.75, 0.5913, 0.5, 0.5817, 0.5, 0.5817, 0.5, 0.5913, 0.5, 0.8317, 0.5, 0.6683, 0.5, 0.6683, 0.5, 0.8317, 0.5])
me_cube_010.materials.append(mat_material)
me_cube_010.use_mirror_vertex_groups = False
me_cube_010.update()

# ---- objects
ob_cube = bpy.data.objects.new('Cube', me_cube)
ob_cube_002 = bpy.data.objects.new('Cube.002', me_cube_006)
ob_cube_003 = bpy.data.objects.new('Cube.003', me_cube_007)
ob_cube_001 = bpy.data.objects.new('Cube.001', me_cube_008)
ob_cube_004 = bpy.data.objects.new('Cube.004', me_cube_009)
ob_cube_005 = bpy.data.objects.new('Cube.005', me_cube_010)

# ---- transforms, parenting, visibility, modifiers, constraints
ob_cube.location = (0.0, 0.0, 1.008)
ob_cube.scale = (1.0, 0.67, 1.0)
ob_cube.lock_rotations_4d = False
ob_cube.empty_display_type = 'ARROWS'
ob_cube.lineart.crease_threshold = 0.0
_m = ob_cube.modifiers.new('Smooth by Angle', 'NODES')
_m.node_group = ng_smooth_by_angle
_gi = [s.identifier for s in ng_smooth_by_angle.interface.items_tree if s.item_type == 'SOCKET' and s.in_out == 'INPUT']
_m[_gi[1]] = 0.3491  # Angle
_m.show_group_selector = False
_m.open_manage_panel = True
_m.open_bake_panel = True
_m.open_named_attributes_panel = True
ob_cube_002.location = (0.0, -0.4591, 0.8378)
ob_cube_002.scale = (0.8265, 0.5537, 0.8265)
ob_cube_002.lock_rotations_4d = False
ob_cube_002.empty_display_type = 'ARROWS'
ob_cube_002.lineart.crease_threshold = 0.0
_m = ob_cube_002.modifiers.new('Smooth by Angle', 'NODES')
_m.node_group = ng_smooth_by_angle
_gi = [s.identifier for s in ng_smooth_by_angle.interface.items_tree if s.item_type == 'SOCKET' and s.in_out == 'INPUT']
_m[_gi[1]] = 0.3491  # Angle
_m.show_group_selector = False
ob_cube_003.location = (0.0, -0.8086, 0.6539)
ob_cube_003.scale = (0.6496, 0.4352, 0.6496)
ob_cube_003.lock_rotations_4d = False
ob_cube_003.empty_display_type = 'ARROWS'
ob_cube_003.lineart.crease_threshold = 0.0
_m = ob_cube_003.modifiers.new('Smooth by Angle', 'NODES')
_m.node_group = ng_smooth_by_angle
_gi = [s.identifier for s in ng_smooth_by_angle.interface.items_tree if s.item_type == 'SOCKET' and s.in_out == 'INPUT']
_m[_gi[1]] = 0.3491  # Angle
_m.show_group_selector = False
ob_cube_001.location = (3.032, 0.0, 1.008)
ob_cube_001.lock_rotations_4d = False
ob_cube_001.empty_display_type = 'ARROWS'
ob_cube_001.lineart.crease_threshold = 0.0
_m = ob_cube_001.modifiers.new('Smooth by Angle', 'NODES')
_m.node_group = ng_smooth_by_angle
_gi = [s.identifier for s in ng_smooth_by_angle.interface.items_tree if s.item_type == 'SOCKET' and s.in_out == 'INPUT']
_m[_gi[1]] = 0.3491  # Angle
_m.show_group_selector = False
ob_cube_004.location = (3.032, -0.4282, 0.8773)
ob_cube_004.lock_rotations_4d = False
ob_cube_004.empty_display_type = 'ARROWS'
ob_cube_004.lineart.crease_threshold = 0.0
_m = ob_cube_004.modifiers.new('Smooth by Angle', 'NODES')
_m.node_group = ng_smooth_by_angle
_gi = [s.identifier for s in ng_smooth_by_angle.interface.items_tree if s.item_type == 'SOCKET' and s.in_out == 'INPUT']
_m[_gi[1]] = 0.3491  # Angle
_m.show_group_selector = False
ob_cube_005.location = (3.032, -0.9799, 0.645)
ob_cube_005.lock_rotations_4d = False
ob_cube_005.empty_display_type = 'ARROWS'
ob_cube_005.lineart.crease_threshold = 0.0
_m = ob_cube_005.modifiers.new('Smooth by Angle', 'NODES')
_m.node_group = ng_smooth_by_angle
_gi = [s.identifier for s in ng_smooth_by_angle.interface.items_tree if s.item_type == 'SOCKET' and s.in_out == 'INPUT']
_m[_gi[1]] = 0.3491  # Angle
_m.show_group_selector = False

# ---- collection membership
col_collection.objects.link(ob_cube)
col_collection.objects.link(ob_cube_002)
col_collection.objects.link(ob_cube_003)
col_collection.objects.link(ob_cube_001)
col_collection.objects.link(ob_cube_004)
col_collection.objects.link(ob_cube_005)

# ---- scene / render settings (as saved in the file)
scene.frame_start = 1; scene.frame_end = 250; scene.frame_set(242)
scene.render.engine = 'BLENDER_EEVEE_NEXT'
scene.cycles.sampling_pattern = 'TABULATED_SOBOL'
scene.eevee.ray_tracing_options.trace_max_roughness = 0.0
bpy.context.view_layer.update()

# ---- added for rendering (the .blend has no active camera and no usable light): camera, sun
cam_auto = bpy.data.cameras.new('AutoCamera')
cam_auto.lens = 50.0
cam_auto.sensor_width = 36.0
cam_auto.clip_end = 1000.0
ob_auto_camera = bpy.data.objects.new('AutoCamera', cam_auto)
scene.collection.objects.link(ob_auto_camera)
ob_auto_camera.location = (6.88584, -6.81522, 5.29963)
ob_auto_camera.rotation_euler = (1.09748, -7.21219e-08, 0.694738)
scene.camera = ob_auto_camera
light_auto_sun = bpy.data.lights.new('AutoSun', 'SUN')
light_auto_sun.energy = 3.0
light_auto_sun.angle = 0.0523599
ob_auto_sun = bpy.data.objects.new('AutoSun', light_auto_sun)
scene.collection.objects.link(ob_auto_sun)
ob_auto_sun.rotation_euler = (0.872665, 0.174533, 0.523599)
bpy.context.view_layer.update()
